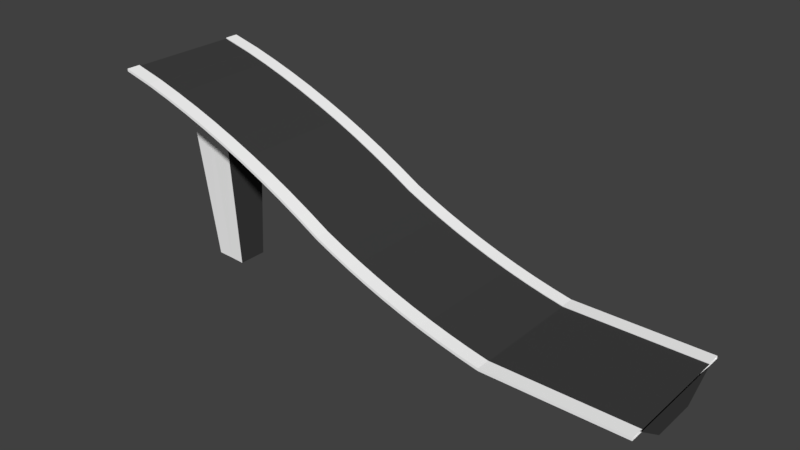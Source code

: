 # Source: RoadToBridge.blend  (saved by Blender 2.77.0; exported with 4.5.12 LTS)
import bpy
from mathutils import Matrix  # noqa: F401  (used for matrix-valued properties, if any)

bpy.ops.wm.read_factory_settings(use_empty=True)
scene = bpy.context.scene
scene.name = 'Scene'

# ---- collections
col_collection_1 = bpy.data.collections.new('Collection 1'); scene.collection.children.link(col_collection_1)

# ---- materials (node trees are filled in below, after node groups)
mat_material = bpy.data.materials.new('Material')
mat_material.alpha_threshold = 0.0
mat_material.use_transparent_shadow = False
mat_material.diffuse_color = (0.04935, 0.04935, 0.04935, 1.0)
mat_material.roughness = 0.5
mat_material.line_color = (0.0, 0.0, 0.0, 1.0)
mat_sidewalk = bpy.data.materials.new('SideWalk')
mat_sidewalk.alpha_threshold = 0.0
mat_sidewalk.use_transparent_shadow = False
mat_sidewalk.diffuse_color = (1.0, 1.0, 1.0, 1.0)
mat_sidewalk.roughness = 0.5

# ---- material node trees

# ---- world
world_world = bpy.data.worlds.new('World'); scene.world = world_world
world_world.color = (0.05088, 0.05088, 0.05088)
world_world.use_sun_shadow = False
world_world.sun_shadow_jitter_overblur = 0.0
world_world.cycles.sampling_method = 'MANUAL'

# ---- meshes
me_cube = bpy.data.meshes.new('Cube')
me_cube.from_pydata([(5.0, 5.0, 0.0), (5.0, -5.0, 0.0), (5.0, 5.0, 0.09304), (5.0, -5.0, 0.09304), (-5.0, -5.0, 0.09304), (5.0, 4.0, 0.0), (5.0, 3.0, 0.0), (5.0, 2.0, 0.0), (5.0, 1.0, 0.0), (5.0, 0.0, 0.0), (5.0, -1.0, 0.0), (5.0, -2.0, 0.0), (5.0, -3.0, 0.0), (5.0, -4.0, 0.0), (-5.0, -3.0, 0.0), (-5.0, -1.0, 0.0), (-5.0, 1.0, 0.0), (-5.0, 2.0, 0.0), (-5.0, 4.0, 0.0), (5.0, 4.0, 0.1272), (5.0, 3.0, 0.1272), (5.0, 2.0, 0.1272), (5.0, 1.0, 0.1272), (5.0, -2.623e-06, 0.1272), (5.0, -1.0, 0.1272), (5.0, -2.0, 0.1272), (5.0, -3.0, 0.1272), (5.0, -4.0, 0.1272), (-5.0, 2.0, 0.1272), (5.0, -4.0, 0.1937), (5.0, -5.0, 0.1937), (5.0, 5.0, 0.1937), (-5.0, -5.0, 0.1937), (-5.0, 4.0, 0.1937), (5.0, 4.0, 0.1937), (-5.0, -5.0, 0.0), (-5.0, 5.0, 0.0), (-5.0, 5.0, 0.09304), (-5.0, -4.0, 0.0), (-5.0, -2.0, 0.0), (-5.0, 1.431e-06, 0.0), (-5.0, 3.0, 0.0), (-5.0, -4.0, 0.1272), (-5.0, -3.0, 0.1272), (-5.0, -2.0, 0.1272), (-5.0, -1.0, 0.1272), (-5.0, 9.537e-07, 0.1272), (-5.0, 1.0, 0.1272), (-5.0, 3.0, 0.1272), (-5.0, 4.0, 0.1272), (-5.0, 5.0, 0.1937), (-5.0, -4.0, 0.1937), (-6.45, -5.0, 0.312), (-6.45, 5.0, 0.312), (-6.447, -5.0, 0.405), (-6.447, 5.0, 0.405), (-6.45, -4.0, 0.312), (-6.45, 4.0, 0.312), (-6.446, -4.0, 0.4391), (-6.446, -3.0, 0.4391), (-6.446, -2.0, 0.4391), (-6.446, -1.0, 0.4391), (-6.446, 9.537e-07, 0.4391), (-6.446, 1.0, 0.4391), (-6.446, 2.0, 0.4391), (-6.446, 3.0, 0.4391), (-6.446, 4.0, 0.4391), (-6.444, 5.0, 0.5056), (-6.444, -5.0, 0.5056), (-6.444, 4.0, 0.5056), (-6.444, -4.0, 0.5056), (-7.89, -5.0, 0.666), (-7.89, 5.0, 0.666), (-7.885, -5.0, 0.7589), (-7.885, 5.0, 0.7589), (-7.89, -4.0, 0.666), (-7.89, 4.0, 0.666), (-7.883, -4.0, 0.793), (-7.883, -3.0, 0.793), (-7.883, -2.0, 0.793), (-7.883, -1.0, 0.793), (-7.883, 9.537e-07, 0.793), (-7.883, 1.0, 0.793), (-7.883, 2.0, 0.793), (-7.883, 3.0, 0.793), (-7.883, 4.0, 0.793), (-7.879, 5.0, 0.8594), (-7.879, -5.0, 0.8594), (-7.879, 4.0, 0.8594), (-7.879, -4.0, 0.8594), (-9.32, -5.0, 1.062), (-9.32, 5.0, 1.062), (-9.312, -5.0, 1.155), (-9.312, 5.0, 1.155), (-9.32, -4.0, 1.062), (-9.32, 4.0, 1.062), (-9.309, -4.0, 1.189), (-9.309, -3.0, 1.189), (-9.309, -2.0, 1.189), (-9.309, -1.0, 1.189), (-9.309, 9.537e-07, 1.189), (-9.309, 1.0, 1.189), (-9.309, 2.0, 1.189), (-9.309, 3.0, 1.189), (-9.309, 4.0, 1.189), (-9.303, 5.0, 1.255), (-9.303, -5.0, 1.255), (-9.303, 4.0, 1.255), (-9.303, -4.0, 1.255), (-10.74, -5.0, 1.499), (-10.74, 5.0, 1.499), (-10.73, -5.0, 1.591), (-10.73, 5.0, 1.591), (-10.74, -4.0, 1.499), (-10.74, 4.0, 1.499), (-10.72, -4.0, 1.625), (-10.72, -3.0, 1.625), (-10.72, -2.0, 1.625), (-10.72, -1.0, 1.625), (-10.72, 9.537e-07, 1.625), (-10.72, 1.0, 1.625), (-10.72, 2.0, 1.625), (-10.72, 3.0, 1.625), (-10.72, 4.0, 1.625), (-10.71, 5.0, 1.691), (-10.71, -5.0, 1.691), (-10.71, 4.0, 1.691), (-10.71, -4.0, 1.691), (-12.14, -5.0, 1.977), (-12.14, 5.0, 1.977), (-12.13, -5.0, 2.069), (-12.13, 5.0, 2.069), (-12.14, -4.0, 1.977), (-12.14, 4.0, 1.977), (-12.12, -4.0, 2.103), (-12.12, -3.0, 2.103), (-12.12, -2.0, 2.103), (-12.12, -1.0, 2.103), (-12.12, 9.537e-07, 2.103), (-12.12, 1.0, 2.103), (-12.12, 2.0, 2.103), (-12.12, 3.0, 2.103), (-12.12, 4.0, 2.103), (-12.11, 5.0, 2.169), (-12.11, -5.0, 2.169), (-12.11, 4.0, 2.169), (-12.11, -4.0, 2.169), (-13.53, -5.0, 2.496), (-13.53, 5.0, 2.496), (-13.51, -5.0, 2.588), (-13.51, 5.0, 2.588), (-13.53, -4.0, 2.496), (-13.53, 4.0, 2.496), (-13.51, -4.0, 2.621), (-13.51, -3.0, 2.621), (-13.51, -2.0, 2.621), (-13.51, -1.0, 2.621), (-13.51, 9.537e-07, 2.621), (-13.51, 1.0, 2.621), (-13.51, 2.0, 2.621), (-13.51, 3.0, 2.621), (-13.51, 4.0, 2.621), (-13.5, 5.0, 2.687), (-13.5, -5.0, 2.687), (-13.5, 4.0, 2.687), (-13.5, -4.0, 2.687), (-14.9, -5.0, 3.055), (-14.9, 5.0, 3.055), (-14.89, -5.0, 3.146), (-14.89, 5.0, 3.146), (-14.9, -4.0, 3.055), (-14.9, 4.0, 3.055), (-14.88, -4.0, 3.18), (-14.88, -3.0, 3.18), (-14.88, -2.0, 3.18), (-14.88, -1.0, 3.18), (-14.88, 9.537e-07, 3.18), (-14.88, 1.0, 3.18), (-14.88, 2.0, 3.18), (-14.88, 3.0, 3.18), (-14.88, 4.0, 3.18), (-14.87, 5.0, 3.245), (-14.87, -5.0, 3.245), (-14.87, 4.0, 3.245), (-14.87, -4.0, 3.245), (-16.26, -5.0, 3.654), (-16.26, 5.0, 3.654), (-16.24, -5.0, 3.744), (-16.24, 5.0, 3.744), (-16.26, -4.0, 3.654), (-16.26, 4.0, 3.654), (-16.23, -4.0, 3.778), (-16.23, -3.0, 3.778), (-16.23, -2.0, 3.778), (-16.23, -1.0, 3.778), (-16.23, 9.537e-07, 3.778), (-16.23, 1.0, 3.778), (-16.23, 2.0, 3.778), (-16.23, 3.0, 3.778), (-16.23, 4.0, 3.778), (-16.22, 5.0, 3.842), (-16.22, -5.0, 3.842), (-16.22, 4.0, 3.842), (-16.22, -4.0, 3.842), (-17.6, -5.0, 4.292), (-17.6, 5.0, 4.292), (-17.58, -5.0, 4.382), (-17.58, 5.0, 4.382), (-17.6, -4.0, 4.292), (-17.6, 4.0, 4.292), (-17.57, -4.0, 4.415), (-17.57, -3.0, 4.415), (-17.57, -2.0, 4.415), (-17.57, -1.0, 4.415), (-17.57, 9.537e-07, 4.415), (-17.57, 1.0, 4.415), (-17.57, 2.0, 4.415), (-17.57, 3.0, 4.415), (-17.57, 4.0, 4.415), (-17.55, 5.0, 4.479), (-17.55, -5.0, 4.479), (-17.55, 4.0, 4.479), (-17.55, -4.0, 4.479), (-19.19, -5.0, 5.211), (-19.19, 5.0, 5.211), (-19.17, -5.0, 5.302), (-19.17, 5.0, 5.302), (-19.19, -4.0, 5.211), (-19.19, 4.0, 5.211), (-19.16, -4.0, 5.335), (-19.16, -3.0, 5.335), (-19.16, -2.0, 5.335), (-19.16, -1.0, 5.335), (-19.16, 9.537e-07, 5.335), (-19.16, 1.0, 5.335), (-19.16, 2.0, 5.335), (-19.16, 3.0, 5.335), (-19.16, 4.0, 5.335), (-19.15, 5.0, 5.4), (-19.15, -5.0, 5.4), (-19.15, 4.0, 5.4), (-19.15, -4.0, 5.4), (-20.81, -5.0, 6.084), (-20.81, 5.0, 6.084), (-20.79, -5.0, 6.175), (-20.79, 5.0, 6.175), (-20.81, -4.0, 6.084), (-20.81, 4.0, 6.084), (-20.79, -4.0, 6.208), (-20.79, -3.0, 6.208), (-20.79, -2.0, 6.208), (-20.79, -1.0, 6.208), (-20.79, 9.537e-07, 6.208), (-20.79, 1.0, 6.208), (-20.79, 2.0, 6.208), (-20.79, 3.0, 6.208), (-20.79, 4.0, 6.208), (-20.77, 5.0, 6.274), (-20.77, -5.0, 6.274), (-20.77, 4.0, 6.274), (-20.77, -4.0, 6.274), (-22.46, -5.0, 6.909), (-22.46, 5.0, 6.909), (-22.44, -5.0, 7.001), (-22.44, 5.0, 7.001), (-22.46, -4.0, 6.909), (-22.46, 4.0, 6.909), (-22.43, -4.0, 7.034), (-22.43, -3.0, 7.034), (-22.43, -2.0, 7.034), (-22.43, -1.0, 7.034), (-22.43, 9.537e-07, 7.034), (-22.43, 1.0, 7.034), (-22.43, 2.0, 7.034), (-22.43, 3.0, 7.034), (-22.43, 4.0, 7.034), (-22.42, 5.0, 7.1), (-22.42, -5.0, 7.1), (-22.42, 4.0, 7.1), (-22.42, -4.0, 7.1), (-24.12, -5.0, 7.686), (-24.12, 5.0, 7.686), (-24.11, -5.0, 7.778), (-24.11, 5.0, 7.778), (-24.12, -4.0, 7.686), (-24.12, 4.0, 7.686), (-24.1, -4.0, 7.812), (-24.1, -3.0, 7.812), (-24.1, -2.0, 7.812), (-24.1, -1.0, 7.812), (-24.1, 9.537e-07, 7.812), (-24.1, 1.0, 7.812), (-24.1, 2.0, 7.812), (-24.1, 3.0, 7.812), (-24.1, 4.0, 7.812), (-24.09, 5.0, 7.878), (-24.09, -5.0, 7.878), (-24.09, 4.0, 7.878), (-24.09, -4.0, 7.878), (-25.81, -5.0, 8.414), (-25.81, 5.0, 8.414), (-25.8, -5.0, 8.507), (-25.8, 5.0, 8.507), (-25.81, -4.0, 8.414), (-25.81, 4.0, 8.414), (-25.8, -4.0, 8.541), (-25.8, -3.0, 8.541), (-25.8, -2.0, 8.541), (-25.8, -1.0, 8.541), (-25.8, 9.537e-07, 8.541), (-25.8, 1.0, 8.541), (-25.8, 2.0, 8.541), (-25.8, 3.0, 8.541), (-25.8, 4.0, 8.541), (-25.79, 5.0, 8.607), (-25.79, -5.0, 8.607), (-25.79, 4.0, 8.607), (-25.79, -4.0, 8.607), (-27.52, -5.0, 9.093), (-27.52, 5.0, 9.093), (-27.51, -5.0, 9.186), (-27.51, 5.0, 9.186), (-27.52, -4.0, 9.093), (-31.52, 1.068, -3.084), (-31.52, 0.801, -3.084), (-31.52, 0.534, -3.084), (-31.52, 0.267, -3.084), (-31.52, 1.424e-06, -3.084), (-31.52, -0.267, -3.084), (-27.52, 4.0, 9.093), (-27.51, -4.0, 9.22), (-27.51, -3.0, 9.22), (-27.51, -2.0, 9.22), (-27.51, -1.0, 9.22), (-27.51, 9.537e-07, 9.22), (-27.51, 1.0, 9.22), (-27.51, 2.0, 9.22), (-27.51, 3.0, 9.22), (-27.51, 4.0, 9.22), (-27.5, 5.0, 9.286), (-27.5, -5.0, 9.286), (-27.5, 4.0, 9.286), (-27.5, -4.0, 9.286), (-29.25, -5.0, 9.722), (-29.25, 5.0, 9.722), (-29.24, -5.0, 9.815), (-29.24, 5.0, 9.815), (-29.25, -4.0, 9.722), (-31.52, -0.534, -3.084), (-31.52, -0.801, -3.084), (-31.52, -1.068, -3.084), (-30.38, 1.068, -3.117), (-30.38, 0.801, -3.117), (-30.38, 0.534, -3.117), (-30.38, 0.267, -3.117), (-29.25, 4.0, 9.722), (-29.24, -4.0, 9.849), (-29.24, -3.0, 9.849), (-29.24, -2.0, 9.849), (-29.24, -1.0, 9.849), (-29.24, 9.537e-07, 9.849), (-29.24, 1.0, 9.849), (-29.24, 2.0, 9.849), (-29.24, 3.0, 9.849), (-29.24, 4.0, 9.849), (-29.24, 5.0, 9.915), (-29.24, -5.0, 9.915), (-29.24, 4.0, 9.915), (-29.24, -4.0, 9.915), (-30.99, -5.0, 10.3), (-30.99, 5.0, 10.3), (-30.99, -5.0, 10.39), (-30.99, 5.0, 10.39), (-30.99, -4.0, 10.3), (-30.38, 1.424e-06, -3.117), (-30.38, -0.267, -3.117), (-30.38, -0.534, -3.117), (-30.38, -0.801, -3.117), (-30.38, -1.068, -3.117), (-29.24, 1.068, -3.183), (-29.24, 0.801, -3.183), (-30.99, 4.0, 10.3), (-30.99, -4.0, 10.43), (-30.99, -3.0, 10.43), (-30.99, -2.0, 10.43), (-30.99, -1.0, 10.43), (-30.99, 9.537e-07, 10.43), (-30.99, 1.0, 10.43), (-30.99, 2.0, 10.43), (-30.99, 3.0, 10.43), (-30.99, 4.0, 10.43), (-30.99, 5.0, 10.49), (-30.99, -5.0, 10.49), (-30.99, 4.0, 10.49), (-30.99, -4.0, 10.49), (-32.76, -5.0, 10.83), (-32.76, 5.0, 10.83), (-32.76, -5.0, 10.92), (-32.76, 5.0, 10.92), (-32.76, -4.0, 10.83), (-29.24, 0.534, -3.183), (-29.24, 0.267, -3.183), (-29.24, 1.424e-06, -3.183), (-29.24, -0.267, -3.183), (-29.24, -0.534, -3.183), (-29.24, -0.801, -3.183), (-29.24, -1.068, -3.183), (-32.76, 4.0, 10.83), (-32.76, -4.0, 10.95), (-32.76, -3.0, 10.95), (-32.76, -2.0, 10.95), (-32.76, -1.0, 10.95), (-32.76, 9.537e-07, 10.95), (-32.76, 1.0, 10.95), (-32.76, 2.0, 10.95), (-32.76, 3.0, 10.95), (-32.76, 4.0, 10.95), (-32.76, 5.0, 11.02), (-32.76, -5.0, 11.02), (-32.76, 4.0, 11.02), (-32.76, -4.0, 11.02), (-35.0, -5.0, 11.39), (-35.0, 5.0, 11.39), (-35.0, -5.0, 11.48), (-35.0, 5.0, 11.48), (-35.0, -4.0, 11.39), (-35.0, 4.0, 11.39), (-35.0, -4.0, 11.51), (-35.0, -3.0, 11.51), (-35.0, -2.0, 11.51), (-35.0, -1.0, 11.51), (-35.0, -2.086e-07, 11.51), (-35.0, 1.0, 11.51), (-35.0, 2.0, 11.51), (-35.0, 3.0, 11.51), (-35.0, 4.0, 11.51), (-35.0, 5.0, 11.58), (-35.0, 4.0, 11.58), (5.0, 1.72, -1.565), (5.0, 1.29, -1.565), (5.0, 0.8598, -1.565), (5.0, 0.4299, -1.565), (5.0, 8.073e-07, -1.565), (5.0, -0.4299, -1.565), (5.0, -0.8598, -1.565), (5.0, -1.29, -1.565), (5.0, -1.72, -1.565), (-5.0, -1.72, -1.565), (-5.0, -0.8598, -1.565), (-5.0, -0.4299, -1.565), (-5.0, 1.422e-06, -1.565), (-5.0, 0.4299, -1.565), (-5.0, 1.29, -1.565), (-5.0, 1.72, -1.565), (-5.0, -1.29, -1.565), (-5.0, 0.8598, -1.565), (-6.45, -1.72, -1.253), (-6.45, -1.29, -1.253), (-6.45, -0.8598, -1.253), (-6.45, -0.4299, -1.253), (-6.45, 1.422e-06, -1.253), (-6.45, 0.4299, -1.253), (-6.45, 0.8598, -1.253), (-6.45, 1.29, -1.253), (-6.45, 1.72, -1.253), (-7.89, -1.72, -0.8989), (-7.89, -1.29, -0.8989), (-7.89, -0.8598, -0.8989), (-7.89, -0.4299, -0.8989), (-7.89, 1.422e-06, -0.8989), (-7.89, 0.4299, -0.8989), (-7.89, 0.8598, -0.8989), (-7.89, 1.29, -0.8989), (-7.89, 1.72, -0.8989), (-9.32, -1.72, -0.5031), (-9.32, -1.29, -0.5031), (-9.32, -0.8598, -0.5031), (-9.32, -0.4299, -0.5031), (-9.32, 1.422e-06, -0.5031), (-9.32, 0.4299, -0.5031), (-9.32, 0.8598, -0.5031), (-9.32, 1.29, -0.5031), (-9.32, 1.72, -0.5031), (-10.74, -1.72, -0.06591), (-10.74, -1.29, -0.06591), (-10.74, -0.8598, -0.06591), (-10.74, -0.4299, -0.06591), (-10.74, 1.422e-06, -0.06591), (-10.74, 0.4299, -0.06591), (-10.74, 0.8598, -0.06591), (-10.74, 1.29, -0.06591), (-10.74, 1.72, -0.06591), (-12.14, -1.72, 0.4123), (-12.14, -1.29, 0.4123), (-12.14, -0.8598, 0.4123), (-12.14, -0.4299, 0.4123), (-12.14, 1.422e-06, 0.4123), (-12.14, 0.4299, 0.4123), (-12.14, 0.8598, 0.4123), (-12.14, 1.29, 0.4123), (-12.14, 1.72, 0.4123), (-13.53, -1.72, 0.9312), (-13.53, -1.29, 0.9312), (-13.53, -0.8598, 0.9312), (-13.53, -0.4299, 0.9312), (-13.53, 1.422e-06, 0.9312), (-13.53, 0.4299, 0.9312), (-13.53, 0.8598, 0.9312), (-13.53, 1.29, 0.9312), (-13.53, 1.72, 0.9312), (-14.9, -1.72, 1.49), (-14.9, -1.29, 1.49), (-14.9, -0.8598, 1.49), (-14.9, -0.4299, 1.49), (-14.9, 1.422e-06, 1.49), (-14.9, 0.4299, 1.49), (-14.9, 0.8598, 1.49), (-14.9, 1.29, 1.49), (-14.9, 1.72, 1.49), (-16.26, -1.72, 2.089), (-16.26, -1.29, 2.089), (-16.26, -0.8598, 2.089), (-16.26, -0.4299, 2.089), (-16.26, 1.422e-06, 2.089), (-16.26, 0.4299, 2.089), (-16.26, 0.8598, 2.089), (-16.26, 1.29, 2.089), (-16.26, 1.72, 2.089), (-17.6, -1.72, 2.727), (-17.6, -1.29, 2.727), (-17.6, -0.8598, 2.727), (-17.6, -0.4299, 2.727), (-17.6, 1.422e-06, 2.727), (-17.6, 0.4299, 2.727), (-17.6, 0.8598, 2.727), (-17.6, 1.29, 2.727), (-17.6, 1.72, 2.727), (-19.19, -1.72, 3.646), (-19.19, -1.29, 3.646), (-19.19, -0.8598, 3.646), (-19.19, -0.4299, 3.646), (-19.19, 1.422e-06, 3.646), (-19.19, 0.4299, 3.646), (-19.19, 0.8598, 3.646), (-19.19, 1.29, 3.646), (-19.19, 1.72, 3.646), (-20.81, -1.72, 4.519), (-20.81, -1.29, 4.519), (-20.81, -0.8598, 4.519), (-20.81, -0.4299, 4.519), (-20.81, 1.422e-06, 4.519), (-20.81, 0.4299, 4.519), (-20.81, 0.8598, 4.519), (-20.81, 1.29, 4.519), (-20.81, 1.72, 4.519), (-22.46, -1.72, 5.344), (-22.46, -1.29, 5.344), (-22.46, -0.8598, 5.344), (-22.46, -0.4299, 5.344), (-22.46, 1.422e-06, 5.344), (-22.46, 0.4299, 5.344), (-22.46, 0.8598, 5.344), (-22.46, 1.29, 5.344), (-22.46, 1.72, 5.344), (-24.12, -1.72, 6.121), (-24.12, -1.29, 6.121), (-24.12, -0.8598, 6.121), (-24.12, -0.4299, 6.121), (-24.12, 1.422e-06, 6.121), (-24.12, 0.4299, 6.121), (-24.12, 0.8598, 6.121), (-24.12, 1.29, 6.121), (-24.12, 1.72, 6.121), (-25.81, -1.72, 6.85), (-25.81, -1.29, 6.85), (-25.81, -0.8598, 6.85), (-25.81, -0.4299, 6.85), (-25.81, 1.422e-06, 6.85), (-25.81, 0.4299, 6.85), (-25.81, 0.8598, 6.85), (-25.81, 1.29, 6.85), (-25.81, 1.72, 6.85), (-27.52, -1.72, 7.528), (-27.52, -1.29, 7.528), (-27.52, -0.8598, 7.528), (-27.52, -0.4299, 7.528), (-27.52, 1.422e-06, 7.528), (-27.52, 0.4299, 7.528), (-27.52, 0.8598, 7.528), (-27.52, 1.29, 7.528), (-27.52, 1.72, 7.528), (-29.25, -1.72, 8.157), (-29.25, -1.29, 8.157), (-29.25, -0.8598, 8.157), (-29.25, -0.4299, 8.157), (-29.25, 1.422e-06, 8.157), (-29.25, 0.4299, 8.157), (-29.25, 0.8598, 8.157), (-29.25, 1.29, 8.157), (-29.25, 1.72, 8.157), (-30.99, -1.72, 8.735), (-30.99, 1.72, 8.735), (-32.76, -1.72, 9.263), (-32.76, -1.29, 9.263), (-32.76, -0.8598, 9.263), (-32.76, -0.4299, 9.263), (-32.76, 1.422e-06, 9.263), (-32.76, 0.4299, 9.263), (-32.76, 0.8598, 9.263), (-32.76, 1.29, 9.263), (-32.76, 1.72, 9.263), (-35.0, -1.72, 9.821), (-35.0, -1.29, 9.821), (-35.0, -0.8598, 9.821), (-35.0, -0.4299, 9.821), (-35.0, 2.6e-07, 9.821), (-35.0, 0.4299, 9.821), (-35.0, 0.8598, 9.821), (-35.0, 1.29, 9.821), (-35.0, 1.72, 9.821), (-35.0, -5.0, 11.58), (-35.0, -4.0, 11.58)], [], [(13, 1, 35, 38), (1, 3, 4, 35), (2, 0, 36, 37), (27, 42, 51, 29), (19, 49, 48, 20), (20, 48, 28, 21), (21, 28, 47, 22), (22, 47, 46, 23), (23, 46, 45, 24), (24, 45, 44, 25), (25, 44, 43, 26), (26, 43, 42, 27), (0, 5, 18, 36), (29, 51, 32, 30), (31, 50, 33, 34), (49, 19, 34, 33), (2, 37, 50, 31), (4, 3, 30, 32), (37, 36, 53, 55), (47, 28, 64, 63), (50, 37, 55, 67), (38, 35, 52, 56), (28, 48, 65, 64), (48, 49, 66, 65), (42, 43, 59, 58), (33, 50, 67, 69), (43, 44, 60, 59), (32, 51, 70, 68), (44, 45, 61, 60), (51, 42, 58, 70), (36, 18, 57, 53), (45, 46, 62, 61), (4, 32, 68, 54), (35, 4, 54, 52), (46, 47, 63, 62), (49, 33, 69, 66), (66, 69, 88, 85), (55, 53, 72, 74), (63, 64, 83, 82), (67, 55, 74, 86), (56, 52, 71, 75), (64, 65, 84, 83), (65, 66, 85, 84), (58, 59, 78, 77), (69, 67, 86, 88), (59, 60, 79, 78), (68, 70, 89, 87), (60, 61, 80, 79), (70, 58, 77, 89), (53, 57, 76, 72), (61, 62, 81, 80), (54, 68, 87, 73), (52, 54, 73, 71), (62, 63, 82, 81), (85, 88, 107, 104), (74, 72, 91, 93), (82, 83, 102, 101), (86, 74, 93, 105), (75, 71, 90, 94), (83, 84, 103, 102), (84, 85, 104, 103), (77, 78, 97, 96), (88, 86, 105, 107), (78, 79, 98, 97), (87, 89, 108, 106), (79, 80, 99, 98), (89, 77, 96, 108), (72, 76, 95, 91), (80, 81, 100, 99), (73, 87, 106, 92), (71, 73, 92, 90), (81, 82, 101, 100), (104, 107, 126, 123), (93, 91, 110, 112), (101, 102, 121, 120), (105, 93, 112, 124), (94, 90, 109, 113), (102, 103, 122, 121), (103, 104, 123, 122), (96, 97, 116, 115), (107, 105, 124, 126), (97, 98, 117, 116), (106, 108, 127, 125), (98, 99, 118, 117), (108, 96, 115, 127), (91, 95, 114, 110), (99, 100, 119, 118), (92, 106, 125, 111), (90, 92, 111, 109), (100, 101, 120, 119), (119, 120, 139, 138), (123, 126, 145, 142), (112, 110, 129, 131), (120, 121, 140, 139), (124, 112, 131, 143), (113, 109, 128, 132), (121, 122, 141, 140), (122, 123, 142, 141), (115, 116, 135, 134), (126, 124, 143, 145), (116, 117, 136, 135), (125, 127, 146, 144), (117, 118, 137, 136), (127, 115, 134, 146), (110, 114, 133, 129), (118, 119, 138, 137), (111, 125, 144, 130), (109, 111, 130, 128), (128, 130, 149, 147), (138, 139, 158, 157), (142, 145, 164, 161), (131, 129, 148, 150), (139, 140, 159, 158), (143, 131, 150, 162), (132, 128, 147, 151), (140, 141, 160, 159), (141, 142, 161, 160), (134, 135, 154, 153), (145, 143, 162, 164), (135, 136, 155, 154), (144, 146, 165, 163), (136, 137, 156, 155), (146, 134, 153, 165), (129, 133, 152, 148), (137, 138, 157, 156), (130, 144, 163, 149), (149, 163, 182, 168), (147, 149, 168, 166), (157, 158, 177, 176), (161, 164, 183, 180), (150, 148, 167, 169), (158, 159, 178, 177), (162, 150, 169, 181), (151, 147, 166, 170), (159, 160, 179, 178), (160, 161, 180, 179), (153, 154, 173, 172), (164, 162, 181, 183), (154, 155, 174, 173), (163, 165, 184, 182), (155, 156, 175, 174), (165, 153, 172, 184), (148, 152, 171, 167), (156, 157, 176, 175), (168, 182, 201, 187), (166, 168, 187, 185), (176, 177, 196, 195), (180, 183, 202, 199), (169, 167, 186, 188), (177, 178, 197, 196), (181, 169, 188, 200), (170, 166, 185, 189), (178, 179, 198, 197), (603, 604, 348, 349), (179, 180, 199, 198), (172, 173, 192, 191), (597, 596, 401, 400), (183, 181, 200, 202), (173, 174, 193, 192), (601, 599, 379, 351), (182, 184, 203, 201), (174, 175, 194, 193), (600, 602, 350, 378), (184, 172, 191, 203), (167, 171, 190, 186), (175, 176, 195, 194), (376, 377, 349, 348), (187, 201, 220, 206), (185, 187, 206, 204), (195, 196, 215, 214), (377, 378, 350, 349), (199, 202, 221, 218), (188, 186, 205, 207), (196, 197, 216, 215), (351, 352, 324, 323), (200, 188, 207, 219), (189, 185, 204, 208), (197, 198, 217, 216), (352, 353, 325, 324), (353, 354, 326, 325), (198, 199, 218, 217), (191, 192, 211, 210), (354, 374, 327, 326), (202, 200, 219, 221), (192, 193, 212, 211), (374, 375, 328, 327), (201, 203, 222, 220), (193, 194, 213, 212), (375, 376, 348, 328), (203, 191, 210, 222), (186, 190, 209, 205), (194, 195, 214, 213), (213, 214, 233, 232), (403, 404, 376, 375), (206, 220, 239, 225), (204, 206, 225, 223), (214, 215, 234, 233), (404, 405, 377, 376), (218, 221, 240, 237), (207, 205, 224, 226), (215, 216, 235, 234), (405, 406, 378, 377), (219, 207, 226, 238), (208, 204, 223, 227), (216, 217, 236, 235), (379, 380, 352, 351), (380, 400, 353, 352), (217, 218, 237, 236), (210, 211, 230, 229), (400, 401, 354, 353), (221, 219, 238, 240), (211, 212, 231, 230), (401, 402, 374, 354), (220, 222, 241, 239), (212, 213, 232, 231), (402, 403, 375, 374), (222, 210, 229, 241), (205, 209, 228, 224), (224, 228, 247, 243), (232, 233, 252, 251), (38, 14, 454, 447), (225, 239, 258, 244), (223, 225, 244, 242), (233, 234, 253, 252), (399, 425, 611, 602), (237, 240, 259, 256), (226, 224, 243, 245), (234, 235, 254, 253), (12, 13, 446, 445), (238, 226, 245, 257), (227, 223, 242, 246), (235, 236, 255, 254), (11, 12, 445, 444), (10, 11, 444, 443), (236, 237, 256, 255), (229, 230, 249, 248), (9, 10, 443, 442), (240, 238, 257, 259), (230, 231, 250, 249), (303, 322, 582, 573), (239, 241, 260, 258), (231, 232, 251, 250), (8, 9, 442, 441), (241, 229, 248, 260), (260, 248, 267, 279), (243, 247, 266, 262), (251, 252, 271, 270), (265, 284, 564, 555), (244, 258, 277, 263), (242, 244, 263, 261), (252, 253, 272, 271), (373, 399, 602, 600), (256, 259, 278, 275), (245, 243, 262, 264), (253, 254, 273, 272), (322, 347, 591, 582), (257, 245, 264, 276), (246, 242, 261, 265), (254, 255, 274, 273), (284, 303, 573, 564), (246, 265, 555, 546), (255, 256, 275, 274), (248, 249, 268, 267), (347, 373, 600, 591), (259, 257, 276, 278), (249, 250, 269, 268), (228, 209, 536, 545), (258, 260, 279, 277), (250, 251, 270, 269), (7, 8, 441, 440), (190, 171, 518, 527), (279, 267, 286, 298), (262, 266, 285, 281), (270, 271, 290, 289), (209, 190, 527, 536), (263, 277, 296, 282), (261, 263, 282, 280), (271, 272, 291, 290), (171, 152, 509, 518), (275, 278, 297, 294), (264, 262, 281, 283), (272, 273, 292, 291), (6, 7, 440, 439), (276, 264, 283, 295), (265, 261, 280, 284), (273, 274, 293, 292), (152, 133, 500, 509), (227, 246, 546, 537), (274, 275, 294, 293), (267, 268, 287, 286), (133, 114, 491, 500), (278, 276, 295, 297), (268, 269, 288, 287), (208, 227, 537, 528), (277, 279, 298, 296), (269, 270, 289, 288), (5, 6, 439, 438), (298, 286, 305, 317), (281, 285, 304, 300), (289, 290, 309, 308), (170, 189, 519, 510), (282, 296, 315, 301), (280, 282, 301, 299), (290, 291, 310, 309), (95, 76, 473, 482), (294, 297, 316, 313), (283, 281, 300, 302), (291, 292, 311, 310), (114, 95, 482, 491), (295, 283, 302, 314), (284, 280, 299, 303), (292, 293, 312, 311), (189, 208, 528, 519), (151, 170, 510, 501), (293, 294, 313, 312), (286, 287, 306, 305), (76, 57, 464, 473), (297, 295, 314, 316), (287, 288, 307, 306), (18, 41, 452, 453), (296, 298, 317, 315), (288, 289, 308, 307), (307, 308, 333, 332), (132, 151, 501, 492), (317, 305, 330, 342), (300, 304, 329, 319), (308, 309, 334, 333), (41, 17, 455, 452), (301, 315, 340, 320), (299, 301, 320, 318), (309, 310, 335, 334), (113, 132, 492, 483), (313, 316, 341, 338), (302, 300, 319, 321), (310, 311, 336, 335), (75, 94, 474, 465), (314, 302, 321, 339), (303, 299, 318, 322), (311, 312, 337, 336), (57, 18, 453, 464), (94, 113, 483, 474), (312, 313, 338, 337), (305, 306, 331, 330), (13, 38, 447, 446), (316, 314, 339, 341), (306, 307, 332, 331), (56, 75, 465, 456), (315, 317, 342, 340), (332, 333, 359, 358), (17, 16, 451, 455), (342, 330, 356, 368), (319, 329, 355, 344), (333, 334, 360, 359), (16, 40, 450, 451), (320, 340, 366, 345), (318, 320, 345, 343), (334, 335, 361, 360), (38, 56, 456, 447), (338, 341, 367, 364), (321, 319, 344, 346), (335, 336, 362, 361), (40, 15, 449, 450), (339, 321, 346, 365), (322, 318, 343, 347), (336, 337, 363, 362), (15, 39, 448, 449), (39, 14, 454, 448), (337, 338, 364, 363), (330, 331, 357, 356), (341, 339, 365, 367), (331, 332, 358, 357), (340, 342, 368, 366), (366, 368, 394, 392), (358, 359, 385, 384), (368, 356, 382, 394), (344, 355, 381, 370), (359, 360, 386, 385), (345, 366, 392, 371), (343, 345, 371, 369), (360, 361, 387, 386), (364, 367, 393, 390), (346, 344, 370, 372), (361, 362, 388, 387), (18, 5, 438, 453), (365, 346, 372, 391), (347, 343, 369, 373), (362, 363, 389, 388), (407, 381, 601, 610), (363, 364, 390, 389), (356, 357, 383, 382), (367, 365, 391, 393), (357, 358, 384, 383), (381, 355, 599, 601), (329, 304, 581, 590), (392, 394, 420, 418), (384, 385, 411, 410), (394, 382, 408, 420), (370, 381, 407, 396), (385, 386, 412, 411), (355, 329, 590, 599), (371, 392, 418, 397), (369, 371, 397, 395), (386, 387, 413, 412), (390, 393, 419, 416), (372, 370, 396, 398), (387, 388, 414, 413), (285, 266, 563, 572), (391, 372, 398, 417), (373, 369, 395, 399), (388, 389, 415, 414), (389, 390, 416, 415), (382, 383, 409, 408), (304, 285, 572, 581), (393, 391, 417, 419), (383, 384, 410, 409), (417, 398, 424, 436), (399, 395, 421, 425), (414, 415, 434, 433), (426, 407, 610, 619), (415, 416, 435, 434), (408, 409, 428, 427), (419, 417, 436, 437), (409, 410, 429, 428), (266, 247, 554, 563), (418, 420, 621, 620), (410, 411, 430, 429), (420, 408, 427, 621), (396, 407, 426, 422), (411, 412, 431, 430), (397, 418, 620, 423), (395, 397, 423, 421), (412, 413, 432, 431), (247, 228, 545, 554), (416, 419, 437, 435), (398, 396, 422, 424), (413, 414, 433, 432), (438, 439, 452, 453), (439, 440, 455, 452), (440, 441, 451, 455), (441, 442, 450, 451), (442, 443, 449, 450), (443, 444, 448, 449), (444, 445, 454, 448), (445, 446, 447, 454), (452, 455, 462, 463), (453, 452, 463, 464), (454, 447, 456, 457), (448, 454, 457, 458), (449, 448, 458, 459), (450, 449, 459, 460), (451, 450, 460, 461), (455, 451, 461, 462), (463, 462, 471, 472), (464, 463, 472, 473), (457, 456, 465, 466), (458, 457, 466, 467), (459, 458, 467, 468), (460, 459, 468, 469), (461, 460, 469, 470), (462, 461, 470, 471), (471, 470, 479, 480), (472, 471, 480, 481), (473, 472, 481, 482), (466, 465, 474, 475), (467, 466, 475, 476), (468, 467, 476, 477), (469, 468, 477, 478), (470, 469, 478, 479), (480, 479, 488, 489), (481, 480, 489, 490), (482, 481, 490, 491), (475, 474, 483, 484), (476, 475, 484, 485), (477, 476, 485, 486), (478, 477, 486, 487), (479, 478, 487, 488), (489, 488, 497, 498), (490, 489, 498, 499), (491, 490, 499, 500), (484, 483, 492, 493), (485, 484, 493, 494), (486, 485, 494, 495), (487, 486, 495, 496), (488, 487, 496, 497), (498, 497, 506, 507), (499, 498, 507, 508), (500, 499, 508, 509), (493, 492, 501, 502), (494, 493, 502, 503), (495, 494, 503, 504), (496, 495, 504, 505), (497, 496, 505, 506), (507, 506, 515, 516), (508, 507, 516, 517), (509, 508, 517, 518), (502, 501, 510, 511), (503, 502, 511, 512), (504, 503, 512, 513), (505, 504, 513, 514), (506, 505, 514, 515), (515, 514, 523, 524), (516, 515, 524, 525), (517, 516, 525, 526), (518, 517, 526, 527), (511, 510, 519, 520), (512, 511, 520, 521), (513, 512, 521, 522), (514, 513, 522, 523), (524, 523, 532, 533), (525, 524, 533, 534), (526, 525, 534, 535), (527, 526, 535, 536), (520, 519, 528, 529), (521, 520, 529, 530), (522, 521, 530, 531), (523, 522, 531, 532), (533, 532, 541, 542), (534, 533, 542, 543), (535, 534, 543, 544), (536, 535, 544, 545), (529, 528, 537, 538), (530, 529, 538, 539), (531, 530, 539, 540), (532, 531, 540, 541), (542, 541, 550, 551), (543, 542, 551, 552), (544, 543, 552, 553), (545, 544, 553, 554), (538, 537, 546, 547), (539, 538, 547, 548), (540, 539, 548, 549), (541, 540, 549, 550), (551, 550, 559, 560), (552, 551, 560, 561), (553, 552, 561, 562), (554, 553, 562, 563), (547, 546, 555, 556), (548, 547, 556, 557), (549, 548, 557, 558), (550, 549, 558, 559), (559, 558, 567, 568), (560, 559, 568, 569), (561, 560, 569, 570), (562, 561, 570, 571), (563, 562, 571, 572), (556, 555, 564, 565), (557, 556, 565, 566), (558, 557, 566, 567), (568, 567, 576, 577), (569, 568, 577, 578), (570, 569, 578, 579), (571, 570, 579, 580), (572, 571, 580, 581), (565, 564, 573, 574), (566, 565, 574, 575), (567, 566, 575, 576), (577, 576, 585, 586), (578, 577, 586, 587), (579, 578, 587, 588), (580, 579, 588, 589), (581, 580, 589, 590), (574, 573, 582, 583), (575, 574, 583, 584), (576, 575, 584, 585), (586, 585, 594, 595), (587, 586, 595, 596), (588, 587, 596, 597), (589, 588, 597, 598), (590, 589, 598, 599), (583, 582, 591, 592), (584, 583, 592, 593), (585, 584, 593, 594), (602, 603, 349, 350), (596, 595, 402, 401), (609, 610, 323, 324), (595, 594, 403, 402), (608, 609, 324, 325), (594, 593, 404, 403), (607, 608, 325, 326), (591, 600, 378, 406), (593, 592, 405, 404), (606, 607, 326, 327), (610, 601, 351, 323), (592, 591, 406, 405), (605, 606, 327, 328), (599, 598, 380, 379), (604, 605, 328, 348), (598, 597, 400, 380), (610, 609, 618, 619), (603, 602, 611, 612), (604, 603, 612, 613), (605, 604, 613, 614), (606, 605, 614, 615), (607, 606, 615, 616), (608, 607, 616, 617), (609, 608, 617, 618)])
me_cube.polygons.foreach_set('material_index', [1, 1, 1, 1, 0, 0, 0, 0, 0, 0, 0, 0, 1, 1, 1, 1, 1, 1, 1, 0, 1, 1, 0, 0, 0, 1, 0, 1, 0, 1, 1, 0, 1, 1, 0, 1, 1, 1, 0, 1, 1, 0, 0, 0, 1, 0, 1, 0, 1, 1, 0, 1, 1, 0, 1, 1, 0, 1, 1, 0, 0, 0, 1, 0, 1, 0, 1, 1, 0, 1, 1, 0, 1, 1, 0, 1, 1, 0, 0, 0, 1, 0, 1, 0, 1, 1, 0, 1, 1, 0, 0, 1, 1, 0, 1, 1, 0, 0, 0, 1, 0, 1, 0, 1, 1, 0, 1, 1, 1, 0, 1, 1, 0, 1, 1, 0, 0, 0, 1, 0, 1, 0, 1, 1, 0, 1, 1, 1, 0, 1, 1, 0, 1, 1, 0, 0, 0, 1, 0, 1, 0, 1, 1, 0, 1, 1, 0, 1, 1, 0, 1, 1, 0, 0, 0, 0, 0, 1, 0, 1, 1, 0, 1, 1, 1, 0, 0, 1, 1, 0, 0, 1, 1, 0, 0, 1, 1, 0, 0, 0, 0, 0, 0, 1, 0, 0, 1, 0, 0, 1, 1, 0, 0, 0, 1, 1, 0, 0, 1, 1, 0, 0, 1, 1, 0, 0, 0, 0, 0, 0, 1, 0, 0, 1, 0, 0, 1, 1, 1, 0, 0, 1, 1, 0, 1, 1, 1, 0, 0, 1, 1, 0, 0, 0, 0, 0, 0, 1, 0, 1, 1, 0, 0, 1, 1, 1, 0, 1, 1, 1, 0, 1, 1, 1, 0, 1, 1, 1, 0, 1, 1, 0, 0, 1, 1, 0, 1, 1, 0, 0, 1, 1, 1, 0, 1, 1, 1, 0, 1, 1, 1, 0, 0, 1, 1, 0, 1, 1, 0, 0, 1, 1, 0, 1, 1, 0, 0, 1, 1, 0, 1, 1, 1, 0, 1, 1, 1, 0, 1, 1, 1, 0, 1, 1, 0, 0, 1, 1, 0, 0, 1, 0, 0, 1, 1, 1, 0, 0, 1, 1, 0, 1, 1, 1, 0, 1, 1, 1, 0, 1, 1, 0, 0, 1, 1, 0, 1, 1, 0, 0, 1, 1, 0, 0, 1, 1, 0, 1, 1, 1, 0, 0, 1, 1, 0, 0, 0, 0, 0, 1, 0, 1, 1, 0, 1, 1, 0, 1, 1, 0, 1, 1, 0, 1, 1, 1, 0, 1, 0, 0, 1, 0, 1, 1, 1, 0, 1, 1, 0, 1, 1, 1, 0, 1, 1, 0, 1, 1, 1, 0, 0, 0, 1, 1, 0, 1, 1, 0, 1, 0, 0, 1, 0, 1, 1, 0, 1, 1, 0, 1, 1, 0, 1, 1, 1, 0, 0, 0, 0, 0, 0, 0, 0, 0, 0, 0, 0, 0, 0, 0, 0, 0, 0, 0, 0, 0, 0, 0, 0, 0, 0, 0, 0, 0, 0, 0, 0, 0, 0, 0, 0, 0, 0, 0, 0, 0, 0, 0, 0, 0, 0, 0, 0, 0, 0, 0, 0, 0, 0, 0, 0, 0, 0, 0, 0, 0, 0, 0, 0, 0, 0, 0, 0, 0, 0, 0, 0, 0, 0, 0, 0, 0, 0, 0, 0, 0, 0, 0, 0, 0, 0, 0, 0, 0, 0, 0, 0, 0, 0, 0, 0, 0, 0, 0, 0, 0, 0, 0, 0, 0, 0, 0, 0, 0, 0, 0, 0, 0, 0, 0, 0, 0, 0, 0, 0, 0, 0, 0, 0, 0, 0, 0, 0, 0, 0, 0, 0, 0, 0, 0, 0, 0, 0, 0, 0, 0, 0, 0, 0, 1, 0, 0, 1, 0, 0, 0, 0, 0, 0, 0, 0, 0, 0, 0, 0, 0])
_uv = me_cube.uv_layers.new(name='UVMap')
_uv.uv.foreach_set('vector', [0.2212, 1.0, 2.11e-07, 1.0, 0.0, 0.0, 0.2212, 0.0, 0.9277, 1.0, 0.9071, 1.0, 0.9071, 0.0, 0.9277, 1.907e-07, 0.95, 0.0, 0.9706, 1.907e-07, 0.9706, 1.0, 0.95, 1.0, 1.0, 0.0, 1.0, 1.0, 0.9853, 1.0, 0.9853, 0.0, 0.9996, -0.005813, 0.9996, 1.0, 0.8586, 1.0, 0.8586, -0.005813, 0.8586, -0.005813, 0.8586, 1.0, 0.7175, 1.0, 0.7175, -0.005813, 0.7175, -0.005813, 0.7175, 1.0, 0.5672, 1.0, 0.5672, -0.005813, 0.5672, -0.005813, 0.5672, 1.0, 0.4385, 1.0, 0.4385, -0.005813, 0.4385, -0.005813, 0.4385, 1.0, 0.3238, 1.0, 0.3238, -0.005813, 0.3238, -0.005813, 0.3238, 1.0, 0.2029, 1.0, 0.2029, -0.005813, 0.2029, -0.005813, 0.2029, 1.0, 0.1021, 1.0, 0.1021, -0.005813, 0.1021, -0.005813, 0.1021, 1.0, 0.001374, 1.0, 0.001374, -0.005813, 0.6637, 0.0, 0.8849, 0.0, 0.8849, 1.0, 0.6637, 1.0, 0.4424, 0.0, 0.4424, 1.0, 0.2212, 1.0, 0.2212, 0.0, 0.4424, 1.0, 0.4424, 0.0, 0.6637, 0.0, 0.6637, 1.0, 0.9706, 1.0, 0.9706, 0.0, 0.9853, 0.0, 0.9853, 1.0, 0.95, 0.0, 0.95, 1.0, 0.9277, 1.0, 0.9277, 0.0, 0.9071, 0.0, 0.9071, 1.0, 0.8849, 1.0, 0.8849, 0.0, 0.95, 1.0, 0.9706, 1.0, 0.9706, 1.0, 0.95, 1.0, 0.5672, 1.0, 0.7175, 1.0, 0.7175, 1.0, 0.5672, 1.0, 0.9277, 1.0, 0.95, 1.0, 0.95, 1.0, 0.9277, 1.0, 0.2212, 0.0, 0.0, 0.0, 0.0, 0.0, 0.2212, 0.0, 0.7175, 1.0, 0.8586, 1.0, 0.8586, 1.0, 0.7175, 1.0, 0.8586, 1.0, 0.9996, 1.0, 0.9996, 1.0, 0.8586, 1.0, 0.001374, 1.0, 0.1021, 1.0, 0.1021, 1.0, 0.001374, 1.0, 0.6637, 0.0, 0.4424, 0.0, 0.4424, 0.0, 0.6637, 0.0, 0.1021, 1.0, 0.2029, 1.0, 0.2029, 1.0, 0.1021, 1.0, 0.2212, 1.0, 0.4424, 1.0, 0.4424, 1.0, 0.2212, 1.0, 0.2029, 1.0, 0.3238, 1.0, 0.3238, 1.0, 0.2029, 1.0, 0.9853, 1.0, 1.0, 1.0, 1.0, 1.0, 0.9853, 1.0, 0.6637, 1.0, 0.8849, 1.0, 0.8849, 1.0, 0.6637, 1.0, 0.3238, 1.0, 0.4385, 1.0, 0.4385, 1.0, 0.3238, 1.0, 0.9071, 0.0, 0.8849, 0.0, 0.8849, 0.0, 0.9071, 0.0, 0.9277, 1.907e-07, 0.9071, 0.0, 0.9071, 0.0, 0.9277, 1.907e-07, 0.4385, 1.0, 0.5672, 1.0, 0.5672, 1.0, 0.4385, 1.0, 0.9706, 1.0, 0.9853, 1.0, 0.9853, 1.0, 0.9706, 1.0, 0.9706, 1.0, 0.9853, 1.0, 0.9853, 1.0, 0.9706, 1.0, 0.95, 1.0, 0.9706, 1.0, 0.9706, 1.0, 0.95, 1.0, 0.5672, 1.0, 0.7175, 1.0, 0.7175, 1.0, 0.5672, 1.0, 0.9277, 1.0, 0.95, 1.0, 0.95, 1.0, 0.9277, 1.0, 0.2212, 0.0, 0.0, 0.0, 0.0, 0.0, 0.2212, 0.0, 0.7175, 1.0, 0.8586, 1.0, 0.8586, 1.0, 0.7175, 1.0, 0.8586, 1.0, 0.9996, 1.0, 0.9996, 1.0, 0.8586, 1.0, 0.001374, 1.0, 0.1021, 1.0, 0.1021, 1.0, 0.001374, 1.0, 0.6637, 0.0, 0.4424, 0.0, 0.4424, 0.0, 0.6637, 0.0, 0.1021, 1.0, 0.2029, 1.0, 0.2029, 1.0, 0.1021, 1.0, 0.2212, 1.0, 0.4424, 1.0, 0.4424, 1.0, 0.2212, 1.0, 0.2029, 1.0, 0.3238, 1.0, 0.3238, 1.0, 0.2029, 1.0, 0.9853, 1.0, 1.0, 1.0, 1.0, 1.0, 0.9853, 1.0, 0.6637, 1.0, 0.8849, 1.0, 0.8849, 1.0, 0.6637, 1.0, 0.3238, 1.0, 0.4385, 1.0, 0.4385, 1.0, 0.3238, 1.0, 0.9071, 0.0, 0.8849, 0.0, 0.8849, 0.0, 0.9071, 0.0, 0.9277, 1.907e-07, 0.9071, 0.0, 0.9071, 0.0, 0.9277, 1.907e-07, 0.4385, 1.0, 0.5672, 1.0, 0.5672, 1.0, 0.4385, 1.0, 0.9706, 1.0, 0.9853, 1.0, 0.9853, 1.0, 0.9706, 1.0, 0.95, 1.0, 0.9706, 1.0, 0.9706, 1.0, 0.95, 1.0, 0.5672, 1.0, 0.7175, 1.0, 0.7175, 1.0, 0.5672, 1.0, 0.9277, 1.0, 0.95, 1.0, 0.95, 1.0, 0.9277, 1.0, 0.2212, 0.0, 0.0, 0.0, 0.0, 0.0, 0.2212, 0.0, 0.7175, 1.0, 0.8586, 1.0, 0.8586, 1.0, 0.7175, 1.0, 0.8586, 1.0, 0.9996, 1.0, 0.9996, 1.0, 0.8586, 1.0, 0.001374, 1.0, 0.1021, 1.0, 0.1021, 1.0, 0.001374, 1.0, 0.6637, 0.0, 0.4424, 0.0, 0.4424, 0.0, 0.6637, 0.0, 0.1021, 1.0, 0.2029, 1.0, 0.2029, 1.0, 0.1021, 1.0, 0.2212, 1.0, 0.4424, 1.0, 0.4424, 1.0, 0.2212, 1.0, 0.2029, 1.0, 0.3238, 1.0, 0.3238, 1.0, 0.2029, 1.0, 0.9853, 1.0, 1.0, 1.0, 1.0, 1.0, 0.9853, 1.0, 0.6637, 1.0, 0.8849, 1.0, 0.8849, 1.0, 0.6637, 1.0, 0.3238, 1.0, 0.4385, 1.0, 0.4385, 1.0, 0.3238, 1.0, 0.9071, 0.0, 0.8849, 0.0, 0.8849, 0.0, 0.9071, 0.0, 0.9277, 1.907e-07, 0.9071, 0.0, 0.9071, 0.0, 0.9277, 1.907e-07, 0.4385, 1.0, 0.5672, 1.0, 0.5672, 1.0, 0.4385, 1.0, 0.9706, 1.0, 0.9853, 1.0, 0.9853, 1.0, 0.9706, 1.0, 0.95, 1.0, 0.9706, 1.0, 0.9706, 1.0, 0.95, 1.0, 0.5672, 1.0, 0.7175, 1.0, 0.7175, 1.0, 0.5672, 1.0, 0.9277, 1.0, 0.95, 1.0, 0.95, 1.0, 0.9277, 1.0, 0.2212, 0.0, 0.0, 0.0, 0.0, 0.0, 0.2212, 0.0, 0.7175, 1.0, 0.8586, 1.0, 0.8586, 1.0, 0.7175, 1.0, 0.8586, 1.0, 0.9996, 1.0, 0.9996, 1.0, 0.8586, 1.0, 0.001374, 1.0, 0.1021, 1.0, 0.1021, 1.0, 0.001374, 1.0, 0.6637, 0.0, 0.4424, 0.0, 0.4424, 0.0, 0.6637, 0.0, 0.1021, 1.0, 0.2029, 1.0, 0.2029, 1.0, 0.1021, 1.0, 0.2212, 1.0, 0.4424, 1.0, 0.4424, 1.0, 0.2212, 1.0, 0.2029, 1.0, 0.3238, 1.0, 0.3238, 1.0, 0.2029, 1.0, 0.9853, 1.0, 1.0, 1.0, 1.0, 1.0, 0.9853, 1.0, 0.6637, 1.0, 0.8849, 1.0, 0.8849, 1.0, 0.6637, 1.0, 0.3238, 1.0, 0.4385, 1.0, 0.4385, 1.0, 0.3238, 1.0, 0.9071, 0.0, 0.8849, 0.0, 0.8849, 0.0, 0.9071, 0.0, 0.9277, 1.907e-07, 0.9071, 0.0, 0.9071, 0.0, 0.9277, 1.907e-07, 0.4385, 1.0, 0.5672, 1.0, 0.5672, 1.0, 0.4385, 1.0, 0.4385, 1.0, 0.5672, 1.0, 0.5672, 1.0, 0.4385, 1.0, 0.9706, 1.0, 0.9853, 1.0, 0.9853, 1.0, 0.9706, 1.0, 0.95, 1.0, 0.9706, 1.0, 0.9706, 1.0, 0.95, 1.0, 0.5672, 1.0, 0.7175, 1.0, 0.7175, 1.0, 0.5672, 1.0, 0.9277, 1.0, 0.95, 1.0, 0.95, 1.0, 0.9277, 1.0, 0.2212, 0.0, 0.0, 0.0, 0.0, 0.0, 0.2212, 0.0, 0.7175, 1.0, 0.8586, 1.0, 0.8586, 1.0, 0.7175, 1.0, 0.8586, 1.0, 0.9996, 1.0, 0.9996, 1.0, 0.8586, 1.0, 0.001374, 1.0, 0.1021, 1.0, 0.1021, 1.0, 0.001374, 1.0, 0.6637, 0.0, 0.4424, 0.0, 0.4424, 0.0, 0.6637, 0.0, 0.1021, 1.0, 0.2029, 1.0, 0.2029, 1.0, 0.1021, 1.0, 0.2212, 1.0, 0.4424, 1.0, 0.4424, 1.0, 0.2212, 1.0, 0.2029, 1.0, 0.3238, 1.0, 0.3238, 1.0, 0.2029, 1.0, 0.9853, 1.0, 1.0, 1.0, 1.0, 1.0, 0.9853, 1.0, 0.6637, 1.0, 0.8849, 1.0, 0.8849, 1.0, 0.6637, 1.0, 0.3238, 1.0, 0.4385, 1.0, 0.4385, 1.0, 0.3238, 1.0, 0.9071, 0.0, 0.8849, 0.0, 0.8849, 0.0, 0.9071, 0.0, 0.9277, 1.907e-07, 0.9071, 0.0, 0.9071, 0.0, 0.9277, 1.907e-07, 0.9277, 1.907e-07, 0.9071, 0.0, 0.9071, 0.0, 0.9277, 1.907e-07, 0.4385, 1.0, 0.5672, 1.0, 0.5672, 1.0, 0.4385, 1.0, 0.9706, 1.0, 0.9853, 1.0, 0.9853, 1.0, 0.9706, 1.0, 0.95, 1.0, 0.9706, 1.0, 0.9706, 1.0, 0.95, 1.0, 0.5672, 1.0, 0.7175, 1.0, 0.7175, 1.0, 0.5672, 1.0, 0.9277, 1.0, 0.95, 1.0, 0.95, 1.0, 0.9277, 1.0, 0.2212, 0.0, 0.0, 0.0, 0.0, 0.0, 0.2212, 0.0, 0.7175, 1.0, 0.8586, 1.0, 0.8586, 1.0, 0.7175, 1.0, 0.8586, 1.0, 0.9996, 1.0, 0.9996, 1.0, 0.8586, 1.0, 0.001374, 1.0, 0.1021, 1.0, 0.1021, 1.0, 0.001374, 1.0, 0.6637, 0.0, 0.4424, 0.0, 0.4424, 0.0, 0.6637, 0.0, 0.1021, 1.0, 0.2029, 1.0, 0.2029, 1.0, 0.1021, 1.0, 0.2212, 1.0, 0.4424, 1.0, 0.4424, 1.0, 0.2212, 1.0, 0.2029, 1.0, 0.3238, 1.0, 0.3238, 1.0, 0.2029, 1.0, 0.9853, 1.0, 1.0, 1.0, 1.0, 1.0, 0.9853, 1.0, 0.6637, 1.0, 0.8849, 1.0, 0.8849, 1.0, 0.6637, 1.0, 0.3238, 1.0, 0.4385, 1.0, 0.4385, 1.0, 0.3238, 1.0, 0.9071, 0.0, 0.8849, 0.0, 0.8849, 0.0, 0.9071, 0.0, 0.9071, 0.0, 0.8849, 0.0, 0.8849, 0.0, 0.9071, 0.0, 0.9277, 1.907e-07, 0.9071, 0.0, 0.9071, 0.0, 0.9277, 1.907e-07, 0.4385, 1.0, 0.5672, 1.0, 0.5672, 1.0, 0.4385, 1.0, 0.9706, 1.0, 0.9853, 1.0, 0.9853, 1.0, 0.9706, 1.0, 0.95, 1.0, 0.9706, 1.0, 0.9706, 1.0, 0.95, 1.0, 0.5672, 1.0, 0.7175, 1.0, 0.7175, 1.0, 0.5672, 1.0, 0.9277, 1.0, 0.95, 1.0, 0.95, 1.0, 0.9277, 1.0, 0.2212, 0.0, 0.0, 0.0, 0.0, 0.0, 0.2212, 0.0, 0.7175, 1.0, 0.8586, 1.0, 0.8586, 1.0, 0.7175, 1.0, 0.8586, 1.0, 0.9996, 1.0, 0.9996, 1.0, 0.8586, 1.0, 0.001374, 1.0, 0.1021, 1.0, 0.1021, 1.0, 0.001374, 1.0, 0.6637, 0.0, 0.4424, 0.0, 0.4424, 0.0, 0.6637, 0.0, 0.1021, 1.0, 0.2029, 1.0, 0.2029, 1.0, 0.1021, 1.0, 0.2212, 1.0, 0.4424, 1.0, 0.4424, 1.0, 0.2212, 1.0, 0.2029, 1.0, 0.3238, 1.0, 0.3238, 1.0, 0.2029, 1.0, 0.9853, 1.0, 1.0, 1.0, 1.0, 1.0, 0.9853, 1.0, 0.6637, 1.0, 0.8849, 1.0, 0.8849, 1.0, 0.6637, 1.0, 0.3238, 1.0, 0.4385, 1.0, 0.4385, 1.0, 0.3238, 1.0, 0.9071, 0.0, 0.8849, 0.0, 0.8849, 0.0, 0.9071, 0.0, 0.9277, 1.907e-07, 0.9071, 0.0, 0.9071, 0.0, 0.9277, 1.907e-07, 0.4385, 1.0, 0.5672, 1.0, 0.5672, 1.0, 0.4385, 1.0, 0.9706, 1.0, 0.9853, 1.0, 0.9853, 1.0, 0.9706, 1.0, 0.95, 1.0, 0.9706, 1.0, 0.9706, 1.0, 0.95, 1.0, 0.5672, 1.0, 0.7175, 1.0, 0.7175, 1.0, 0.5672, 1.0, 0.9277, 1.0, 0.95, 1.0, 0.95, 1.0, 0.9277, 1.0, 0.2212, 0.0, 0.0, 0.0, 0.0, 0.0, 0.2212, 0.0, 0.7175, 1.0, 0.8586, 1.0, 0.8586, 1.0, 0.7175, 1.0, 0.4019, 0.5, 0.3516, 0.5, 0.3516, 0.5, 0.4019, 0.5, 0.8586, 1.0, 0.9996, 1.0, 0.9996, 1.0, 0.8586, 1.0, 0.001374, 1.0, 0.1021, 1.0, 0.1021, 1.0, 0.001374, 1.0, 0.1507, 0.5, 0.2009, 0.5, 0.2009, 0.5, 0.1507, 0.5, 0.6637, 0.0, 0.4424, 0.0, 0.4424, 0.0, 0.6637, 0.0, 0.1021, 1.0, 0.2029, 1.0, 0.2029, 1.0, 0.1021, 1.0, 0.8849, 1.0, 0.8849, 1.0, 0.8849, 1.0, 0.8849, 1.0, 0.2212, 1.0, 0.4424, 1.0, 0.4424, 1.0, 0.2212, 1.0, 0.2029, 1.0, 0.3238, 1.0, 0.3238, 1.0, 0.2029, 1.0, 0.2212, 0.0, 0.2212, 0.0, 0.2212, 0.0, 0.2212, 0.0, 0.9853, 1.0, 1.0, 1.0, 1.0, 1.0, 0.9853, 1.0, 0.6637, 1.0, 0.8849, 1.0, 0.8849, 1.0, 0.6637, 1.0, 0.3238, 1.0, 0.4385, 1.0, 0.4385, 1.0, 0.3238, 1.0, 0.3516, 0.5, 0.4019, 0.5, 0.4019, 0.5, 0.3516, 0.5, 0.9071, 0.0, 0.8849, 0.0, 0.8849, 0.0, 0.9071, 0.0, 0.9277, 1.907e-07, 0.9071, 0.0, 0.9071, 0.0, 0.9277, 1.907e-07, 0.4385, 1.0, 0.5672, 1.0, 0.5672, 1.0, 0.4385, 1.0, 0.4019, 0.5, 0.4521, 0.5, 0.4521, 0.5, 0.4019, 0.5, 0.9706, 1.0, 0.9853, 1.0, 0.9853, 1.0, 0.9706, 1.0, 0.95, 1.0, 0.9706, 1.0, 0.9706, 1.0, 0.95, 1.0, 0.5672, 1.0, 0.7175, 1.0, 0.7175, 1.0, 0.5672, 1.0, 0.05023, 0.5, 0.1005, 0.5, 0.1005, 0.5, 0.05023, 0.5, 0.9277, 1.0, 0.95, 1.0, 0.95, 1.0, 0.9277, 1.0, 0.2212, 0.0, 0.0, 0.0, 0.0, 0.0, 0.2212, 0.0, 0.7175, 1.0, 0.8586, 1.0, 0.8586, 1.0, 0.7175, 1.0, 0.1005, 0.5, 0.1507, 0.5, 0.1507, 0.5, 0.1005, 0.5, 0.1507, 0.5, 0.2009, 0.5, 0.2009, 0.5, 0.1507, 0.5, 0.8586, 1.0, 0.9996, 1.0, 0.9996, 1.0, 0.8586, 1.0, 0.001374, 1.0, 0.1021, 1.0, 0.1021, 1.0, 0.001374, 1.0, 0.2009, 0.5, 0.2512, 0.5, 0.2512, 0.5, 0.2009, 0.5, 0.6637, 0.0, 0.4424, 0.0, 0.4424, 0.0, 0.6637, 0.0, 0.1021, 1.0, 0.2029, 1.0, 0.2029, 1.0, 0.1021, 1.0, 0.2512, 0.5, 0.3014, 0.5, 0.3014, 0.5, 0.2512, 0.5, 0.2212, 1.0, 0.4424, 1.0, 0.4424, 1.0, 0.2212, 1.0, 0.2029, 1.0, 0.3238, 1.0, 0.3238, 1.0, 0.2029, 1.0, 0.3014, 0.5, 0.3516, 0.5, 0.3516, 0.5, 0.3014, 0.5, 0.9853, 1.0, 1.0, 1.0, 1.0, 1.0, 0.9853, 1.0, 0.6637, 1.0, 0.8849, 1.0, 0.8849, 1.0, 0.6637, 1.0, 0.3238, 1.0, 0.4385, 1.0, 0.4385, 1.0, 0.3238, 1.0, 0.3238, 1.0, 0.4385, 1.0, 0.4385, 1.0, 0.3238, 1.0, 0.3014, 0.5, 0.3516, 0.5, 0.3516, 0.5, 0.3014, 0.5, 0.9071, 0.0, 0.8849, 0.0, 0.8849, 0.0, 0.9071, 0.0, 0.9277, 1.907e-07, 0.9071, 0.0, 0.9071, 0.0, 0.9277, 1.907e-07, 0.4385, 1.0, 0.5672, 1.0, 0.5672, 1.0, 0.4385, 1.0, 0.3516, 0.5, 0.4019, 0.5, 0.4019, 0.5, 0.3516, 0.5, 0.9706, 1.0, 0.9853, 1.0, 0.9853, 1.0, 0.9706, 1.0, 0.95, 1.0, 0.9706, 1.0, 0.9706, 1.0, 0.95, 1.0, 0.5672, 1.0, 0.7175, 1.0, 0.7175, 1.0, 0.5672, 1.0, 0.4019, 0.5, 0.4521, 0.5, 0.4521, 0.5, 0.4019, 0.5, 0.9277, 1.0, 0.95, 1.0, 0.95, 1.0, 0.9277, 1.0, 0.2212, 0.0, 0.0, 0.0, 0.0, 0.0, 0.2212, 0.0, 0.7175, 1.0, 0.8586, 1.0, 0.8586, 1.0, 0.7175, 1.0, 0.05023, 0.5, 0.1005, 0.5, 0.1005, 0.5, 0.05023, 0.5, 0.1005, 0.5, 0.1507, 0.5, 0.1507, 0.5, 0.1005, 0.5, 0.8586, 1.0, 0.9996, 1.0, 0.9996, 1.0, 0.8586, 1.0, 0.001374, 1.0, 0.1021, 1.0, 0.1021, 1.0, 0.001374, 1.0, 0.1507, 0.5, 0.2009, 0.5, 0.2009, 0.5, 0.1507, 0.5, 0.6637, 0.0, 0.4424, 0.0, 0.4424, 0.0, 0.6637, 0.0, 0.1021, 1.0, 0.2029, 1.0, 0.2029, 1.0, 0.1021, 1.0, 0.2009, 0.5, 0.2512, 0.5, 0.2512, 0.5, 0.2009, 0.5, 0.2212, 1.0, 0.4424, 1.0, 0.4424, 1.0, 0.2212, 1.0, 0.2029, 1.0, 0.3238, 1.0, 0.3238, 1.0, 0.2029, 1.0, 0.2512, 0.5, 0.3014, 0.5, 0.3014, 0.5, 0.2512, 0.5, 0.9853, 1.0, 1.0, 1.0, 1.0, 1.0, 0.9853, 1.0, 0.6637, 1.0, 0.8849, 1.0, 0.8849, 1.0, 0.6637, 1.0, 0.6637, 1.0, 0.8849, 1.0, 0.8849, 1.0, 0.6637, 1.0, 0.3238, 1.0, 0.4385, 1.0, 0.4385, 1.0, 0.3238, 1.0, 0.4521, 0.5, 0.4019, 0.5, 0.4019, 0.5, 0.4521, 0.5, 0.9071, 0.0, 0.8849, 0.0, 0.8849, 0.0, 0.9071, 0.0, 0.9277, 1.907e-07, 0.9071, 0.0, 0.9071, 0.0, 0.9277, 1.907e-07, 0.4385, 1.0, 0.5672, 1.0, 0.5672, 1.0, 0.4385, 1.0, 0.2212, 0.0, 0.2212, 0.0, 0.2212, 0.0, 0.2212, 0.0, 0.9706, 1.0, 0.9853, 1.0, 0.9853, 1.0, 0.9706, 1.0, 0.95, 1.0, 0.9706, 1.0, 0.9706, 1.0, 0.95, 1.0, 0.5672, 1.0, 0.7175, 1.0, 0.7175, 1.0, 0.5672, 1.0, 0.0, 0.0, 0.0, 0.0, 0.0, 0.0, 0.0, 0.0, 0.9277, 1.0, 0.95, 1.0, 0.95, 1.0, 0.9277, 1.0, 0.2212, 0.0, 0.0, 0.0, 0.0, 0.0, 0.2212, 0.0, 0.7175, 1.0, 0.8586, 1.0, 0.8586, 1.0, 0.7175, 1.0, 0.0, 0.0, 0.0, 0.0, 0.0, 0.0, 0.0, 0.0, 0.0, 0.0, 0.0, 0.0, 0.0, 0.0, 0.0, 0.0, 0.8586, 1.0, 0.9996, 1.0, 0.9996, 1.0, 0.8586, 1.0, 0.001374, 1.0, 0.1021, 1.0, 0.1021, 1.0, 0.001374, 1.0, 0.0, 0.0, 0.0, 0.0, 0.0, 0.0, 0.0, 0.0, 0.6637, 0.0, 0.4424, 0.0, 0.4424, 0.0, 0.6637, 0.0, 0.1021, 1.0, 0.2029, 1.0, 0.2029, 1.0, 0.1021, 1.0, 0.2212, 0.0, 0.2212, 0.0, 0.2212, 0.0, 0.2212, 0.0, 0.2212, 1.0, 0.4424, 1.0, 0.4424, 1.0, 0.2212, 1.0, 0.2029, 1.0, 0.3238, 1.0, 0.3238, 1.0, 0.2029, 1.0, 0.0, 0.0, 0.0, 0.0, 0.0, 0.0, 0.0, 0.0, 0.9853, 1.0, 1.0, 1.0, 1.0, 1.0, 0.9853, 1.0, 0.9853, 1.0, 1.0, 1.0, 1.0, 1.0, 0.9853, 1.0, 0.6637, 1.0, 0.8849, 1.0, 0.8849, 1.0, 0.6637, 1.0, 0.3238, 1.0, 0.4385, 1.0, 0.4385, 1.0, 0.3238, 1.0, 0.2212, 0.0, 0.2212, 0.0, 0.2212, 0.0, 0.2212, 0.0, 0.9071, 0.0, 0.8849, 0.0, 0.8849, 0.0, 0.9071, 0.0, 0.9277, 1.907e-07, 0.9071, 0.0, 0.9071, 0.0, 0.9277, 1.907e-07, 0.4385, 1.0, 0.5672, 1.0, 0.5672, 1.0, 0.4385, 1.0, 0.2212, 0.0, 0.2212, 0.0, 0.2212, 0.0, 0.2212, 0.0, 0.9706, 1.0, 0.9853, 1.0, 0.9853, 1.0, 0.9706, 1.0, 0.95, 1.0, 0.9706, 1.0, 0.9706, 1.0, 0.95, 1.0, 0.5672, 1.0, 0.7175, 1.0, 0.7175, 1.0, 0.5672, 1.0, 0.2212, 0.0, 0.2212, 0.0, 0.2212, 0.0, 0.2212, 0.0, 0.9277, 1.0, 0.95, 1.0, 0.95, 1.0, 0.9277, 1.0, 0.2212, 0.0, 0.0, 0.0, 0.0, 0.0, 0.2212, 0.0, 0.7175, 1.0, 0.8586, 1.0, 0.8586, 1.0, 0.7175, 1.0, 0.2212, 0.0, 0.2212, 0.0, 0.2212, 0.0, 0.2212, 0.0, 0.2212, 0.0, 0.2212, 0.0, 0.2212, 0.0, 0.2212, 0.0, 0.8586, 1.0, 0.9996, 1.0, 0.9996, 1.0, 0.8586, 1.0, 0.001374, 1.0, 0.1021, 1.0, 0.1021, 1.0, 0.001374, 1.0, 0.2212, 0.0, 0.2212, 0.0, 0.2212, 0.0, 0.2212, 0.0, 0.6637, 0.0, 0.4424, 0.0, 0.4424, 0.0, 0.6637, 0.0, 0.1021, 1.0, 0.2029, 1.0, 0.2029, 1.0, 0.1021, 1.0, 0.8849, 1.0, 0.8849, 1.0, 0.8849, 1.0, 0.8849, 1.0, 0.2212, 1.0, 0.4424, 1.0, 0.4424, 1.0, 0.2212, 1.0, 0.2029, 1.0, 0.3238, 1.0, 0.3238, 1.0, 0.2029, 1.0, 0.0, 0.0, 0.0, 0.0, 0.0, 0.0, 0.0, 0.0, 0.8849, 1.0, 0.8849, 1.0, 0.8849, 1.0, 0.8849, 1.0, 0.9853, 1.0, 1.0, 1.0, 1.0, 1.0, 0.9853, 1.0, 0.6637, 1.0, 0.8849, 1.0, 0.8849, 1.0, 0.6637, 1.0, 0.3238, 1.0, 0.4385, 1.0, 0.4385, 1.0, 0.3238, 1.0, 0.8849, 1.0, 0.8849, 1.0, 0.8849, 1.0, 0.8849, 1.0, 0.9071, 0.0, 0.8849, 0.0, 0.8849, 0.0, 0.9071, 0.0, 0.9277, 1.907e-07, 0.9071, 0.0, 0.9071, 0.0, 0.9277, 1.907e-07, 0.4385, 1.0, 0.5672, 1.0, 0.5672, 1.0, 0.4385, 1.0, 0.8849, 1.0, 0.8849, 1.0, 0.8849, 1.0, 0.8849, 1.0, 0.9706, 1.0, 0.9853, 1.0, 0.9853, 1.0, 0.9706, 1.0, 0.95, 1.0, 0.9706, 1.0, 0.9706, 1.0, 0.95, 1.0, 0.5672, 1.0, 0.7175, 1.0, 0.7175, 1.0, 0.5672, 1.0, 0.0, 0.0, 0.0, 0.0, 0.0, 0.0, 0.0, 0.0, 0.9277, 1.0, 0.95, 1.0, 0.95, 1.0, 0.9277, 1.0, 0.2212, 0.0, 0.0, 0.0, 0.0, 0.0, 0.2212, 0.0, 0.7175, 1.0, 0.8586, 1.0, 0.8586, 1.0, 0.7175, 1.0, 0.8849, 1.0, 0.8849, 1.0, 0.8849, 1.0, 0.8849, 1.0, 0.2212, 0.0, 0.2212, 0.0, 0.2212, 0.0, 0.2212, 0.0, 0.8586, 1.0, 0.9996, 1.0, 0.9996, 1.0, 0.8586, 1.0, 0.001374, 1.0, 0.1021, 1.0, 0.1021, 1.0, 0.001374, 1.0, 0.8849, 1.0, 0.8849, 1.0, 0.8849, 1.0, 0.8849, 1.0, 0.6637, 0.0, 0.4424, 0.0, 0.4424, 0.0, 0.6637, 0.0, 0.1021, 1.0, 0.2029, 1.0, 0.2029, 1.0, 0.1021, 1.0, 0.2212, 0.0, 0.2212, 0.0, 0.2212, 0.0, 0.2212, 0.0, 0.2212, 1.0, 0.4424, 1.0, 0.4424, 1.0, 0.2212, 1.0, 0.2029, 1.0, 0.3238, 1.0, 0.3238, 1.0, 0.2029, 1.0, 0.0, 0.0, 0.0, 0.0, 0.0, 0.0, 0.0, 0.0, 0.9853, 1.0, 1.0, 1.0, 1.0, 1.0, 0.9853, 1.0, 0.6637, 1.0, 0.8849, 1.0, 0.8849, 1.0, 0.6637, 1.0, 0.3238, 1.0, 0.4385, 1.0, 0.4385, 1.0, 0.3238, 1.0, 0.2212, 0.0, 0.2212, 0.0, 0.2212, 0.0, 0.2212, 0.0, 0.9071, 0.0, 0.8849, 0.0, 0.8849, 0.0, 0.9071, 0.0, 0.9277, 1.907e-07, 0.9071, 0.0, 0.9071, 0.0, 0.9277, 1.907e-07, 0.4385, 1.0, 0.5672, 1.0, 0.5672, 1.0, 0.4385, 1.0, 0.8849, 1.0, 0.8849, 1.0, 0.8849, 1.0, 0.8849, 1.0, 0.9706, 1.0, 0.9853, 1.0, 0.9853, 1.0, 0.9706, 1.0, 0.95, 1.0, 0.9706, 1.0, 0.9706, 1.0, 0.95, 1.0, 0.5672, 1.0, 0.7175, 1.0, 0.7175, 1.0, 0.5672, 1.0, 0.8849, 1.0, 0.8849, 1.0, 0.8849, 1.0, 0.8849, 1.0, 0.9277, 1.0, 0.95, 1.0, 0.95, 1.0, 0.9277, 1.0, 0.2212, 0.0, 0.0, 0.0, 0.0, 0.0, 0.2212, 0.0, 0.7175, 1.0, 0.8586, 1.0, 0.8586, 1.0, 0.7175, 1.0, 0.2212, 0.0, 0.2212, 0.0, 0.2212, 0.0, 0.2212, 0.0, 0.2212, 0.0, 0.2212, 0.0, 0.2212, 0.0, 0.2212, 0.0, 0.8586, 1.0, 0.9996, 1.0, 0.9996, 1.0, 0.8586, 1.0, 0.001374, 1.0, 0.1021, 1.0, 0.1021, 1.0, 0.001374, 1.0, 0.8849, 1.0, 0.8849, 1.0, 0.8849, 1.0, 0.8849, 1.0, 0.6637, 0.0, 0.4424, 0.0, 0.4424, 0.0, 0.6637, 0.0, 0.1021, 1.0, 0.2029, 1.0, 0.2029, 1.0, 0.1021, 1.0, 0.05023, 0.5, 0.1005, 0.5, 0.1005, 0.5, 0.05023, 0.5, 0.2212, 1.0, 0.4424, 1.0, 0.4424, 1.0, 0.2212, 1.0, 0.2029, 1.0, 0.3238, 1.0, 0.3238, 1.0, 0.2029, 1.0, 0.2029, 1.0, 0.3238, 1.0, 0.3238, 1.0, 0.2029, 1.0, 0.2212, 0.0, 0.2212, 0.0, 0.2212, 0.0, 0.2212, 0.0, 0.9853, 1.0, 1.0, 1.0, 1.0, 1.0, 0.9853, 1.0, 0.6637, 1.0, 0.8849, 1.0, 0.8849, 1.0, 0.6637, 1.0, 0.3238, 1.0, 0.4385, 1.0, 0.4385, 1.0, 0.3238, 1.0, 0.1005, 0.5, 0.1507, 0.5, 0.1507, 0.5, 0.1005, 0.5, 0.9071, 0.0, 0.8849, 0.0, 0.8849, 0.0, 0.9071, 0.0, 0.9277, 1.907e-07, 0.9071, 0.0, 0.9071, 0.0, 0.9277, 1.907e-07, 0.4385, 1.0, 0.5672, 1.0, 0.5672, 1.0, 0.4385, 1.0, 0.2212, 0.0, 0.2212, 0.0, 0.2212, 0.0, 0.2212, 0.0, 0.9706, 1.0, 0.9853, 1.0, 0.9853, 1.0, 0.9706, 1.0, 0.95, 1.0, 0.9706, 1.0, 0.9706, 1.0, 0.95, 1.0, 0.5672, 1.0, 0.7175, 1.0, 0.7175, 1.0, 0.5672, 1.0, 0.2212, 0.0, 0.2212, 0.0, 0.2212, 0.0, 0.2212, 0.0, 0.9277, 1.0, 0.95, 1.0, 0.95, 1.0, 0.9277, 1.0, 0.2212, 0.0, 0.0, 0.0, 0.0, 0.0, 0.2212, 0.0, 0.7175, 1.0, 0.8586, 1.0, 0.8586, 1.0, 0.7175, 1.0, 0.8849, 1.0, 0.8849, 1.0, 0.8849, 1.0, 0.8849, 1.0, 0.2212, 0.0, 0.2212, 0.0, 0.2212, 0.0, 0.2212, 0.0, 0.8586, 1.0, 0.9996, 1.0, 0.9996, 1.0, 0.8586, 1.0, 0.001374, 1.0, 0.1021, 1.0, 0.1021, 1.0, 0.001374, 1.0, 0.2212, 1.0, 0.2212, 0.0, 0.2212, 0.0, 0.2212, 1.0, 0.6637, 0.0, 0.4424, 0.0, 0.4424, 0.0, 0.6637, 0.0, 0.1021, 1.0, 0.2029, 1.0, 0.2029, 1.0, 0.1021, 1.0, 0.2212, 0.0, 0.2212, 0.0, 0.2212, 0.0, 0.2212, 0.0, 0.2212, 1.0, 0.4424, 1.0, 0.4424, 1.0, 0.2212, 1.0, 0.2029, 1.0, 0.3238, 1.0, 0.3238, 1.0, 0.2029, 1.0, 0.1507, 0.5, 0.2009, 0.5, 0.2009, 0.5, 0.1507, 0.5, 0.9853, 1.0, 1.0, 1.0, 1.0, 1.0, 0.9853, 1.0, 0.6637, 1.0, 0.8849, 1.0, 0.8849, 1.0, 0.6637, 1.0, 0.3238, 1.0, 0.4385, 1.0, 0.4385, 1.0, 0.3238, 1.0, 0.2009, 0.5, 0.2512, 0.5, 0.2512, 0.5, 0.2009, 0.5, 0.9071, 0.0, 0.8849, 0.0, 0.8849, 0.0, 0.9071, 0.0, 0.9277, 1.907e-07, 0.9071, 0.0, 0.9071, 0.0, 0.9277, 1.907e-07, 0.4385, 1.0, 0.5672, 1.0, 0.5672, 1.0, 0.4385, 1.0, 0.2212, 0.0, 0.2212, 0.0, 0.2212, 0.0, 0.2212, 0.0, 0.9706, 1.0, 0.9853, 1.0, 0.9853, 1.0, 0.9706, 1.0, 0.95, 1.0, 0.9706, 1.0, 0.9706, 1.0, 0.95, 1.0, 0.5672, 1.0, 0.7175, 1.0, 0.7175, 1.0, 0.5672, 1.0, 0.2512, 0.5, 0.3014, 0.5, 0.3014, 0.5, 0.2512, 0.5, 0.9277, 1.0, 0.95, 1.0, 0.95, 1.0, 0.9277, 1.0, 0.2212, 0.0, 0.0, 0.0, 0.0, 0.0, 0.2212, 0.0, 0.7175, 1.0, 0.8586, 1.0, 0.8586, 1.0, 0.7175, 1.0, 0.3014, 0.5, 0.3516, 0.5, 0.3516, 0.5, 0.3014, 0.5, 0.3516, 0.5, 0.4019, 0.5, 0.4019, 0.5, 0.3516, 0.5, 0.8586, 1.0, 0.9996, 1.0, 0.9996, 1.0, 0.8586, 1.0, 0.001374, 1.0, 0.1021, 1.0, 0.1021, 1.0, 0.001374, 1.0, 0.6637, 0.0, 0.4424, 0.0, 0.4424, 0.0, 0.6637, 0.0, 0.1021, 1.0, 0.2029, 1.0, 0.2029, 1.0, 0.1021, 1.0, 0.2212, 1.0, 0.4424, 1.0, 0.4424, 1.0, 0.2212, 1.0, 0.2212, 1.0, 0.4424, 1.0, 0.4424, 1.0, 0.2212, 1.0, 0.2029, 1.0, 0.3238, 1.0, 0.3238, 1.0, 0.2029, 1.0, 0.9853, 1.0, 1.0, 1.0, 1.0, 1.0, 0.9853, 1.0, 0.6637, 1.0, 0.8849, 1.0, 0.8849, 1.0, 0.6637, 1.0, 0.3238, 1.0, 0.4385, 1.0, 0.4385, 1.0, 0.3238, 1.0, 0.9071, 0.0, 0.8849, 0.0, 0.8849, 0.0, 0.9071, 0.0, 0.9277, 1.907e-07, 0.9071, 0.0, 0.9071, 0.0, 0.9277, 1.907e-07, 0.4385, 1.0, 0.5672, 1.0, 0.5672, 1.0, 0.4385, 1.0, 0.9706, 1.0, 0.9853, 1.0, 0.9853, 1.0, 0.9706, 1.0, 0.95, 1.0, 0.9706, 1.0, 0.9706, 1.0, 0.95, 1.0, 0.5672, 1.0, 0.7175, 1.0, 0.7175, 1.0, 0.5672, 1.0, 0.8849, 1.0, 0.8849, 0.0, 0.8849, 0.0, 0.8849, 1.0, 0.9277, 1.0, 0.95, 1.0, 0.95, 1.0, 0.9277, 1.0, 0.2212, 0.0, 0.0, 0.0, 0.0, 0.0, 0.2212, 0.0, 0.7175, 1.0, 0.8586, 1.0, 0.8586, 1.0, 0.7175, 1.0, 0.8849, 1.0, 0.8849, 1.0, 0.8849, 1.0, 0.8849, 1.0, 0.8586, 1.0, 0.9996, 1.0, 0.9996, 1.0, 0.8586, 1.0, 0.001374, 1.0, 0.1021, 1.0, 0.1021, 1.0, 0.001374, 1.0, 0.6637, 0.0, 0.4424, 0.0, 0.4424, 0.0, 0.6637, 0.0, 0.1021, 1.0, 0.2029, 1.0, 0.2029, 1.0, 0.1021, 1.0, 0.8849, 1.0, 0.8849, 1.0, 0.8849, 1.0, 0.8849, 1.0, 0.8849, 1.0, 0.8849, 1.0, 0.8849, 1.0, 0.8849, 1.0, 0.2212, 1.0, 0.4424, 1.0, 0.4424, 1.0, 0.2212, 1.0, 0.2029, 1.0, 0.3238, 1.0, 0.3238, 1.0, 0.2029, 1.0, 0.9853, 1.0, 1.0, 1.0, 1.0, 1.0, 0.9853, 1.0, 0.6637, 1.0, 0.8849, 1.0, 0.8849, 1.0, 0.6637, 1.0, 0.3238, 1.0, 0.4385, 1.0, 0.4385, 1.0, 0.3238, 1.0, 0.8849, 1.0, 0.8849, 1.0, 0.8849, 1.0, 0.8849, 1.0, 0.9071, 0.0, 0.8849, 0.0, 0.8849, 0.0, 0.9071, 0.0, 0.9277, 1.907e-07, 0.9071, 0.0, 0.9071, 0.0, 0.9277, 1.907e-07, 0.4385, 1.0, 0.5672, 1.0, 0.5672, 1.0, 0.4385, 1.0, 0.9706, 1.0, 0.9853, 1.0, 0.9853, 1.0, 0.9706, 1.0, 0.95, 1.0, 0.9706, 1.0, 0.9706, 1.0, 0.95, 1.0, 0.5672, 1.0, 0.7175, 1.0, 0.7175, 1.0, 0.5672, 1.0, 0.8849, 1.0, 0.8849, 1.0, 0.8849, 1.0, 0.8849, 1.0, 0.9277, 1.0, 0.95, 1.0, 0.95, 1.0, 0.9277, 1.0, 0.2212, 0.0, 0.0, 0.0, 0.0, 0.0, 0.2212, 0.0, 0.7175, 1.0, 0.8586, 1.0, 0.8586, 1.0, 0.7175, 1.0, 0.8586, 1.0, 0.9996, 1.0, 0.9996, 1.0, 0.8586, 1.0, 0.001374, 1.0, 0.1021, 1.0, 0.1021, 1.0, 0.001374, 1.0, 0.8849, 1.0, 0.8849, 1.0, 0.8849, 1.0, 0.8849, 1.0, 0.6637, 0.0, 0.4424, 0.0, 0.4424, 0.0, 0.6637, 0.0, 0.1021, 1.0, 0.2029, 1.0, 0.2029, 1.0, 0.1021, 1.0, 0.9277, 1.0, 0.95, 1.0, 0.95, 1.0, 0.9277, 1.0, 0.2212, 0.0, 0.0, 0.0, 0.0, 0.0, 0.2212, 0.0, 0.7175, 1.0, 0.8586, 1.0, 0.8586, 1.0, 0.7175, 1.0, 0.8849, 1.0, 0.8849, 1.0, 0.8849, 1.0, 0.8849, 1.0, 0.8586, 1.0, 0.9996, 1.0, 0.9996, 1.0, 0.8586, 1.0, 0.001374, 1.0, 0.1021, 1.0, 0.1021, 1.0, 0.001374, 1.0, 0.6637, 0.0, 0.4424, 0.0, 0.4424, 0.0, 0.6637, 0.0, 0.1021, 1.0, 0.2029, 1.0, 0.2029, 1.0, 0.1021, 1.0, 0.8849, 1.0, 0.8849, 1.0, 0.8849, 1.0, 0.8849, 1.0, 0.2212, 1.0, 0.4424, 1.0, 0.4424, 1.0, 0.2212, 1.0, 0.2029, 1.0, 0.3238, 1.0, 0.3238, 1.0, 0.2029, 1.0, 0.9853, 1.0, 1.0, 1.0, 1.0, 1.0, 0.9853, 1.0, 0.6637, 1.0, 0.8849, 1.0, 0.8849, 1.0, 0.6637, 1.0, 0.3238, 1.0, 0.4385, 1.0, 0.4385, 1.0, 0.3238, 1.0, 0.9071, 0.0, 0.8849, 0.0, 0.8849, 0.0, 0.9071, 0.0, 0.9277, 1.907e-07, 0.9071, 0.0, 0.9071, 0.0, 0.9277, 1.907e-07, 0.4385, 1.0, 0.5672, 1.0, 0.5672, 1.0, 0.4385, 1.0, 0.8849, 1.0, 0.8849, 1.0, 0.8849, 1.0, 0.8849, 1.0, 0.9706, 1.0, 0.9853, 1.0, 0.9853, 1.0, 0.9706, 1.0, 0.95, 1.0, 0.9706, 1.0, 0.9706, 1.0, 0.95, 1.0, 0.5672, 1.0, 0.7175, 1.0, 0.7175, 1.0, 0.5672, 1.0, 0.05023, 4.768e-08, 0.1005, 2.384e-08, 0.1005, 0.5, 0.05023, 0.5, 0.1005, 2.384e-08, 0.1507, 2.384e-08, 0.1507, 0.5, 0.1005, 0.5, 0.1507, 2.384e-08, 0.2009, 2.384e-08, 0.2009, 0.5, 0.1507, 0.5, 0.2009, 2.384e-08, 0.2512, 2.384e-08, 0.2512, 0.5, 0.2009, 0.5, 0.2512, 2.384e-08, 0.3014, 2.384e-08, 0.3014, 0.5, 0.2512, 0.5, 0.3014, 2.384e-08, 0.3516, 2.384e-08, 0.3516, 0.5, 0.3014, 0.5, 0.3516, 2.384e-08, 0.4019, 2.384e-08, 0.4019, 0.5, 0.3516, 0.5, 0.4019, 2.384e-08, 0.4521, 0.0, 0.4521, 0.5, 0.4019, 0.5, 0.1005, 0.5, 0.1507, 0.5, 0.1507, 0.5, 0.1005, 0.5, 0.05023, 0.5, 0.1005, 0.5, 0.1005, 0.5, 0.05023, 0.5, 0.4019, 0.5, 0.4521, 0.5, 0.4521, 0.5, 0.4019, 0.5, 0.3516, 0.5, 0.4019, 0.5, 0.4019, 0.5, 0.3516, 0.5, 0.3014, 0.5, 0.3516, 0.5, 0.3516, 0.5, 0.3014, 0.5, 0.2512, 0.5, 0.3014, 0.5, 0.3014, 0.5, 0.2512, 0.5, 0.2009, 0.5, 0.2512, 0.5, 0.2512, 0.5, 0.2009, 0.5, 0.1507, 0.5, 0.2009, 0.5, 0.2009, 0.5, 0.1507, 0.5, 0.1005, 0.5, 0.1507, 0.5, 0.1507, 0.5, 0.1005, 0.5, 0.05023, 0.5, 0.1005, 0.5, 0.1005, 0.5, 0.05023, 0.5, 0.4019, 0.5, 0.4521, 0.5, 0.4521, 0.5, 0.4019, 0.5, 0.3516, 0.5, 0.4019, 0.5, 0.4019, 0.5, 0.3516, 0.5, 0.3014, 0.5, 0.3516, 0.5, 0.3516, 0.5, 0.3014, 0.5, 0.2512, 0.5, 0.3014, 0.5, 0.3014, 0.5, 0.2512, 0.5, 0.2009, 0.5, 0.2512, 0.5, 0.2512, 0.5, 0.2009, 0.5, 0.1507, 0.5, 0.2009, 0.5, 0.2009, 0.5, 0.1507, 0.5, 0.1507, 0.5, 0.2009, 0.5, 0.2009, 0.5, 0.1507, 0.5, 0.1005, 0.5, 0.1507, 0.5, 0.1507, 0.5, 0.1005, 0.5, 0.05023, 0.5, 0.1005, 0.5, 0.1005, 0.5, 0.05023, 0.5, 0.4019, 0.5, 0.4521, 0.5, 0.4521, 0.5, 0.4019, 0.5, 0.3516, 0.5, 0.4019, 0.5, 0.4019, 0.5, 0.3516, 0.5, 0.3014, 0.5, 0.3516, 0.5, 0.3516, 0.5, 0.3014, 0.5, 0.2512, 0.5, 0.3014, 0.5, 0.3014, 0.5, 0.2512, 0.5, 0.2009, 0.5, 0.2512, 0.5, 0.2512, 0.5, 0.2009, 0.5, 0.1507, 0.5, 0.2009, 0.5, 0.2009, 0.5, 0.1507, 0.5, 0.1005, 0.5, 0.1507, 0.5, 0.1507, 0.5, 0.1005, 0.5, 0.05023, 0.5, 0.1005, 0.5, 0.1005, 0.5, 0.05023, 0.5, 0.4019, 0.5, 0.4521, 0.5, 0.4521, 0.5, 0.4019, 0.5, 0.3516, 0.5, 0.4019, 0.5, 0.4019, 0.5, 0.3516, 0.5, 0.3014, 0.5, 0.3516, 0.5, 0.3516, 0.5, 0.3014, 0.5, 0.2512, 0.5, 0.3014, 0.5, 0.3014, 0.5, 0.2512, 0.5, 0.2009, 0.5, 0.2512, 0.5, 0.2512, 0.5, 0.2009, 0.5, 0.1507, 0.5, 0.2009, 0.5, 0.2009, 0.5, 0.1507, 0.5, 0.1005, 0.5, 0.1507, 0.5, 0.1507, 0.5, 0.1005, 0.5, 0.05023, 0.5, 0.1005, 0.5, 0.1005, 0.5, 0.05023, 0.5, 0.4019, 0.5, 0.4521, 0.5, 0.4521, 0.5, 0.4019, 0.5, 0.3516, 0.5, 0.4019, 0.5, 0.4019, 0.5, 0.3516, 0.5, 0.3014, 0.5, 0.3516, 0.5, 0.3516, 0.5, 0.3014, 0.5, 0.2512, 0.5, 0.3014, 0.5, 0.3014, 0.5, 0.2512, 0.5, 0.2009, 0.5, 0.2512, 0.5, 0.2512, 0.5, 0.2009, 0.5, 0.1507, 0.5, 0.2009, 0.5, 0.2009, 0.5, 0.1507, 0.5, 0.1005, 0.5, 0.1507, 0.5, 0.1507, 0.5, 0.1005, 0.5, 0.05023, 0.5, 0.1005, 0.5, 0.1005, 0.5, 0.05023, 0.5, 0.4019, 0.5, 0.4521, 0.5, 0.4521, 0.5, 0.4019, 0.5, 0.3516, 0.5, 0.4019, 0.5, 0.4019, 0.5, 0.3516, 0.5, 0.3014, 0.5, 0.3516, 0.5, 0.3516, 0.5, 0.3014, 0.5, 0.2512, 0.5, 0.3014, 0.5, 0.3014, 0.5, 0.2512, 0.5, 0.2009, 0.5, 0.2512, 0.5, 0.2512, 0.5, 0.2009, 0.5, 0.1507, 0.5, 0.2009, 0.5, 0.2009, 0.5, 0.1507, 0.5, 0.1005, 0.5, 0.1507, 0.5, 0.1507, 0.5, 0.1005, 0.5, 0.05023, 0.5, 0.1005, 0.5, 0.1005, 0.5, 0.05023, 0.5, 0.4019, 0.5, 0.4521, 0.5, 0.4521, 0.5, 0.4019, 0.5, 0.3516, 0.5, 0.4019, 0.5, 0.4019, 0.5, 0.3516, 0.5, 0.3014, 0.5, 0.3516, 0.5, 0.3516, 0.5, 0.3014, 0.5, 0.2512, 0.5, 0.3014, 0.5, 0.3014, 0.5, 0.2512, 0.5, 0.2009, 0.5, 0.2512, 0.5, 0.2512, 0.5, 0.2009, 0.5, 0.2009, 0.5, 0.2512, 0.5, 0.2512, 0.5, 0.2009, 0.5, 0.1507, 0.5, 0.2009, 0.5, 0.2009, 0.5, 0.1507, 0.5, 0.1005, 0.5, 0.1507, 0.5, 0.1507, 0.5, 0.1005, 0.5, 0.05023, 0.5, 0.1005, 0.5, 0.1005, 0.5, 0.05023, 0.5, 0.4019, 0.5, 0.4521, 0.5, 0.4521, 0.5, 0.4019, 0.5, 0.3516, 0.5, 0.4019, 0.5, 0.4019, 0.5, 0.3516, 0.5, 0.3014, 0.5, 0.3516, 0.5, 0.3516, 0.5, 0.3014, 0.5, 0.2512, 0.5, 0.3014, 0.5, 0.3014, 0.5, 0.2512, 0.5, 0.2009, 0.5, 0.2512, 0.5, 0.2512, 0.5, 0.2009, 0.5, 0.1507, 0.5, 0.2009, 0.5, 0.2009, 0.5, 0.1507, 0.5, 0.1005, 0.5, 0.1507, 0.5, 0.1507, 0.5, 0.1005, 0.5, 0.05023, 0.5, 0.1005, 0.5, 0.1005, 0.5, 0.05023, 0.5, 0.4019, 0.5, 0.4521, 0.5, 0.4521, 0.5, 0.4019, 0.5, 0.3516, 0.5, 0.4019, 0.5, 0.4019, 0.5, 0.3516, 0.5, 0.3014, 0.5, 0.3516, 0.5, 0.3516, 0.5, 0.3014, 0.5, 0.2512, 0.5, 0.3014, 0.5, 0.3014, 0.5, 0.2512, 0.5, 0.2009, 0.5, 0.2512, 0.5, 0.2512, 0.5, 0.2009, 0.5, 0.1507, 0.5, 0.2009, 0.5, 0.2009, 0.5, 0.1507, 0.5, 0.1005, 0.5, 0.1507, 0.5, 0.1507, 0.5, 0.1005, 0.5, 0.05023, 0.5, 0.1005, 0.5, 0.1005, 0.5, 0.05023, 0.5, 0.4019, 0.5, 0.4521, 0.5, 0.4521, 0.5, 0.4019, 0.5, 0.3516, 0.5, 0.4019, 0.5, 0.4019, 0.5, 0.3516, 0.5, 0.3014, 0.5, 0.3516, 0.5, 0.3516, 0.5, 0.3014, 0.5, 0.2512, 0.5, 0.3014, 0.5, 0.3014, 0.5, 0.2512, 0.5, 0.2009, 0.5, 0.2512, 0.5, 0.2512, 0.5, 0.2009, 0.5, 0.1507, 0.5, 0.2009, 0.5, 0.2009, 0.5, 0.1507, 0.5, 0.1005, 0.5, 0.1507, 0.5, 0.1507, 0.5, 0.1005, 0.5, 0.05023, 0.5, 0.1005, 0.5, 0.1005, 0.5, 0.05023, 0.5, 0.4019, 0.5, 0.4521, 0.5, 0.4521, 0.5, 0.4019, 0.5, 0.3516, 0.5, 0.4019, 0.5, 0.4019, 0.5, 0.3516, 0.5, 0.3014, 0.5, 0.3516, 0.5, 0.3516, 0.5, 0.3014, 0.5, 0.2512, 0.5, 0.3014, 0.5, 0.3014, 0.5, 0.2512, 0.5, 0.2009, 0.5, 0.2512, 0.5, 0.2512, 0.5, 0.2009, 0.5, 0.1507, 0.5, 0.2009, 0.5, 0.2009, 0.5, 0.1507, 0.5, 0.1005, 0.5, 0.1507, 0.5, 0.1507, 0.5, 0.1005, 0.5, 0.05023, 0.5, 0.1005, 0.5, 0.1005, 0.5, 0.05023, 0.5, 0.4019, 0.5, 0.4521, 0.5, 0.4521, 0.5, 0.4019, 0.5, 0.3516, 0.5, 0.4019, 0.5, 0.4019, 0.5, 0.3516, 0.5, 0.3014, 0.5, 0.3516, 0.5, 0.3516, 0.5, 0.3014, 0.5, 0.2512, 0.5, 0.3014, 0.5, 0.3014, 0.5, 0.2512, 0.5, 0.2512, 0.5, 0.3014, 0.5, 0.3014, 0.5, 0.2512, 0.5, 0.2009, 0.5, 0.2512, 0.5, 0.2512, 0.5, 0.2009, 0.5, 0.1507, 0.5, 0.2009, 0.5, 0.2009, 0.5, 0.1507, 0.5, 0.1005, 0.5, 0.1507, 0.5, 0.1507, 0.5, 0.1005, 0.5, 0.05023, 0.5, 0.1005, 0.5, 0.1005, 0.5, 0.05023, 0.5, 0.4019, 0.5, 0.4521, 0.5, 0.4521, 0.5, 0.4019, 0.5, 0.3516, 0.5, 0.4019, 0.5, 0.4019, 0.5, 0.3516, 0.5, 0.3014, 0.5, 0.3516, 0.5, 0.3516, 0.5, 0.3014, 0.5, 0.2512, 0.5, 0.3014, 0.5, 0.3014, 0.5, 0.2512, 0.5, 0.2009, 0.5, 0.2512, 0.5, 0.2512, 0.5, 0.2009, 0.5, 0.1507, 0.5, 0.2009, 0.5, 0.2009, 0.5, 0.1507, 0.5, 0.1005, 0.5, 0.1507, 0.5, 0.1507, 0.5, 0.1005, 0.5, 0.05023, 0.5, 0.1005, 0.5, 0.1005, 0.5, 0.05023, 0.5, 0.4019, 0.5, 0.4521, 0.5, 0.4521, 0.5, 0.4019, 0.5, 0.3516, 0.5, 0.4019, 0.5, 0.4019, 0.5, 0.3516, 0.5, 0.3014, 0.5, 0.3516, 0.5, 0.3516, 0.5, 0.3014, 0.5, 0.2512, 0.5, 0.3014, 0.5, 0.3014, 0.5, 0.2512, 0.5, 0.2009, 0.5, 0.2512, 0.5, 0.2512, 0.5, 0.2009, 0.5, 0.1507, 0.5, 0.2009, 0.5, 0.2009, 0.5, 0.1507, 0.5, 0.1005, 0.5, 0.1507, 0.5, 0.1507, 0.5, 0.1005, 0.5, 0.05023, 0.5, 0.1005, 0.5, 0.1005, 0.5, 0.05023, 0.5, 0.4019, 0.5, 0.4521, 0.5, 0.4521, 0.5, 0.4019, 0.5, 0.3516, 0.5, 0.4019, 0.5, 0.4019, 0.5, 0.3516, 0.5, 0.3014, 0.5, 0.3516, 0.5, 0.3516, 0.5, 0.3014, 0.5, 0.2512, 0.5, 0.3014, 0.5, 0.3014, 0.5, 0.2512, 0.5, 0.2009, 0.5, 0.2512, 0.5, 0.2512, 0.5, 0.2009, 0.5, 0.1507, 0.5, 0.2009, 0.5, 0.2009, 0.5, 0.1507, 0.5, 0.1005, 0.5, 0.1507, 0.5, 0.1507, 0.5, 0.1005, 0.5, 0.05023, 0.5, 0.1005, 0.5, 0.1005, 0.5, 0.05023, 0.5, 0.4019, 0.5, 0.4521, 0.5, 0.4521, 0.5, 0.4019, 0.5, 0.3516, 0.5, 0.4019, 0.5, 0.4019, 0.5, 0.3516, 0.5, 0.3014, 0.5, 0.3516, 0.5, 0.3516, 0.5, 0.3014, 0.5, 0.4521, 0.5, 0.4019, 0.5, 0.4019, 0.5, 0.4521, 0.5, 0.2009, 0.5, 0.2512, 0.5, 0.2512, 0.5, 0.2009, 0.5, 0.1005, 0.5, 0.05023, 0.5, 0.05023, 0.5, 0.1005, 0.5, 0.2512, 0.5, 0.3014, 0.5, 0.3014, 0.5, 0.2512, 0.5, 0.1507, 0.5, 0.1005, 0.5, 0.1005, 0.5, 0.1507, 0.5, 0.3014, 0.5, 0.3516, 0.5, 0.3516, 0.5, 0.3014, 0.5, 0.2009, 0.5, 0.1507, 0.5, 0.1507, 0.5, 0.2009, 0.5, 0.2212, 0.0, 0.2212, 0.0, 0.2212, 0.0, 0.2212, 0.0, 0.3516, 0.5, 0.4019, 0.5, 0.4019, 0.5, 0.3516, 0.5, 0.2512, 0.5, 0.2009, 0.5, 0.2009, 0.5, 0.2512, 0.5, 0.8849, 1.0, 0.8849, 1.0, 0.8849, 1.0, 0.8849, 1.0, 0.4019, 0.5, 0.4521, 0.5, 0.4521, 0.5, 0.4019, 0.5, 0.3014, 0.5, 0.2512, 0.5, 0.2512, 0.5, 0.3014, 0.5, 0.05023, 0.5, 0.1005, 0.5, 0.1005, 0.5, 0.05023, 0.5, 0.3516, 0.5, 0.3014, 0.5, 0.3014, 0.5, 0.3516, 0.5, 0.1005, 0.5, 0.1507, 0.5, 0.1507, 0.5, 0.1005, 0.5, 0.05023, 0.5, 0.1005, 0.5, 0.1005, 0.5, 0.05023, 0.5, 0.4019, 0.5, 0.4521, 0.5, 0.4521, 0.5, 0.4019, 0.5, 0.3516, 0.5, 0.4019, 0.5, 0.4019, 0.5, 0.3516, 0.5, 0.3014, 0.5, 0.3516, 0.5, 0.3516, 0.5, 0.3014, 0.5, 0.2512, 0.5, 0.3014, 0.5, 0.3014, 0.5, 0.2512, 0.5, 0.2009, 0.5, 0.2512, 0.5, 0.2512, 0.5, 0.2009, 0.5, 0.1507, 0.5, 0.2009, 0.5, 0.2009, 0.5, 0.1507, 0.5, 0.1005, 0.5, 0.1507, 0.5, 0.1507, 0.5, 0.1005, 0.5])
me_cube.materials.append(mat_material)
me_cube.materials.append(mat_sidewalk)
me_cube.use_remesh_preserve_volume = False
me_cube.use_remesh_preserve_attributes = False
me_cube.use_mirror_vertex_groups = False
me_cube.update()

# ---- objects
ob_cube = bpy.data.objects.new('Cube', me_cube)

# ---- transforms, parenting, visibility, modifiers, constraints
ob_cube.location = (0.0, 0.0, 0.0)
ob_cube.lock_rotations_4d = False
ob_cube.empty_display_type = 'ARROWS'
ob_cube.lineart.crease_threshold = 0.0

# ---- collection membership
col_collection_1.objects.link(ob_cube)

# ---- scene / render settings (as saved in the file)
scene.frame_start = 1; scene.frame_end = 250; scene.frame_set(3)
scene.render.engine = 'BLENDER_EEVEE_NEXT'
scene.render.resolution_percentage = 50
scene.render.dither_intensity = 0.0
scene.cycles.use_denoising = False
scene.cycles.samples = 128
scene.cycles.sampling_pattern = 'TABULATED_SOBOL'
scene.cycles.light_sampling_threshold = 0.0
scene.cycles.use_adaptive_sampling = False
scene.cycles.use_light_tree = False
scene.cycles.blur_glossy = 0.0
scene.cycles.sample_clamp_indirect = 0.0
scene.view_settings.view_transform = 'Standard'
bpy.context.view_layer.update()

# ---- added for rendering (the .blend has no active camera and no usable light): camera, sun
cam_auto = bpy.data.cameras.new('AutoCamera')
cam_auto.lens = 50.0
cam_auto.sensor_width = 36.0
cam_auto.clip_end = 1000.0
ob_auto_camera = bpy.data.objects.new('AutoCamera', cam_auto)
scene.collection.objects.link(ob_auto_camera)
ob_auto_camera.location = (25.5197, -48.6236, 36.6143)
ob_auto_camera.rotation_euler = (1.09748, -7.21219e-08, 0.694738)
scene.camera = ob_auto_camera
light_auto_sun = bpy.data.lights.new('AutoSun', 'SUN')
light_auto_sun.energy = 3.0
light_auto_sun.angle = 0.0523599
ob_auto_sun = bpy.data.objects.new('AutoSun', light_auto_sun)
scene.collection.objects.link(ob_auto_sun)
ob_auto_sun.rotation_euler = (0.872665, 0.174533, 0.523599)
bpy.context.view_layer.update()

